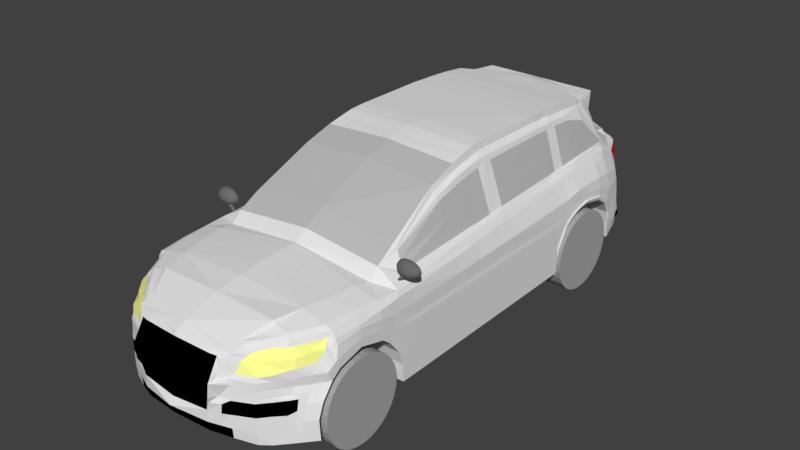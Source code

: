 # Source: Q7.blend  (saved by Blender 2.79.0; exported with 4.5.12 LTS)
import bpy
from mathutils import Matrix  # noqa: F401  (used for matrix-valued properties, if any)

bpy.ops.wm.read_factory_settings(use_empty=True)
scene = bpy.context.scene
scene.name = 'Scene'

# ---- collections
col_collection_1 = bpy.data.collections.new('Collection 1'); scene.collection.children.link(col_collection_1)
col_collection_2 = bpy.data.collections.new('Collection 2'); scene.collection.children.link(col_collection_2)

# ---- materials (node trees are filled in below, after node groups)
mat_autolack = bpy.data.materials.new('AutoLack')
mat_autolack.alpha_threshold = 0.0
mat_autolack.use_transparent_shadow = False
mat_autolack.roughness = 0.5
mat_q7_vorlicht = bpy.data.materials.new('Q7 VorLicht')
mat_q7_vorlicht.alpha_threshold = 0.0
mat_q7_vorlicht.use_transparent_shadow = False
mat_q7_vorlicht.diffuse_color = (1.0, 1.0, 0.3, 1.0)
mat_q7_vorlicht.roughness = 0.5
mat_nachlicht = bpy.data.materials.new('NachLicht')
mat_nachlicht.alpha_threshold = 0.0
mat_nachlicht.use_transparent_shadow = False
mat_nachlicht.diffuse_color = (1.0, 0.0, 0.0, 1.0)
mat_nachlicht.roughness = 0.5
mat_auspuff = bpy.data.materials.new('Auspuff')
mat_auspuff.alpha_threshold = 0.0
mat_auspuff.use_transparent_shadow = False
mat_auspuff.roughness = 0.5
mat_q7_glass = bpy.data.materials.new('Q7 Glass')
mat_q7_glass.alpha_threshold = 0.0
mat_q7_glass.use_transparent_shadow = False
mat_q7_glass.diffuse_color = (0.5174, 0.5174, 0.5174, 1.0)
mat_q7_glass.roughness = 0.5
mat_wheel = bpy.data.materials.new('Wheel')
mat_wheel.alpha_threshold = 0.0
mat_wheel.use_transparent_shadow = False
mat_wheel.diffuse_color = (0.4109, 0.4109, 0.4109, 1.0)
mat_wheel.roughness = 0.5
mat_spherematriel_spiegel = bpy.data.materials.new('Spherematriel.spiegel')
mat_spherematriel_spiegel.alpha_threshold = 0.0
mat_spherematriel_spiegel.use_transparent_shadow = False
mat_spherematriel_spiegel.diffuse_color = (1.0, 1.0, 1.0, 1.0)
mat_spherematriel_spiegel.roughness = 0.5
mat_spherematirel = bpy.data.materials.new('Spherematirel')
mat_spherematirel.alpha_threshold = 0.0
mat_spherematirel.use_transparent_shadow = False
mat_spherematirel.diffuse_color = (0.1523, 0.1523, 0.1523, 1.0)
mat_spherematirel.roughness = 0.5

# ---- material node trees
mat_auspuff.use_nodes = True; mat_auspuff.node_tree.nodes.clear()
_N = mat_auspuff.node_tree.nodes; _L = mat_auspuff.node_tree.links
n0 = _N.new('NodeUndefined'); n0.name = '输出'; n0.location = (300, 300)
n0.inputs[1].default_value = 1.0
n1 = _N.new('NodeUndefined'); n1.name = '材质'; n1.location = (44, 379)
n1.inputs[3].default_value = (0.0, 0.0, 0.0)
n2 = _N.new('ShaderNodeRGB'); n2.name = 'RGB'; n2.location = (-252, 426)
n2.outputs[0].default_value = (0.03968, 0.03968, 0.03968, 1.0)
n3 = _N.new('ShaderNodeFresnel'); n3.name = '菲涅尔'; n3.location = (-210, 170)
n3.inputs[0].default_value = 0.0
_L.new(n1.outputs[0], n0.inputs[0])
_L.new(n2.outputs[0], n1.inputs[0])
_L.new(n3.outputs[0], n1.inputs[2])
_L.new(n3.outputs[0], n1.inputs[1])

# ---- world
world_world = bpy.data.worlds.new('World'); scene.world = world_world
world_world.color = (0.05088, 0.05088, 0.05088)
world_world.use_sun_shadow = False
world_world.sun_shadow_jitter_overblur = 0.0
world_world.cycles.sampling_method = 'MANUAL'

# ---- meshes
me_cube = bpy.data.meshes.new('Cube')
me_cube.from_pydata([(0.8677, -0.7566, -0.5978), (1.283, -0.3555, -0.5794), (0.9317, -0.3716, 0.4505), (1.282, 0.8327, -0.5638), (0.9574, 0.8327, 0.6328), (1.282, 3.603, -0.5342), (1.25, 4.806, -0.5517), (1.202, 5.049, -0.01321), (0.8704, -0.7487, -0.01321), (1.277, -0.1752, -0.01321), (1.277, 0.6363, -0.01321), (1.282, 3.78, -0.01321), (1.282, 4.63, -0.01321), (1.277, 0.2305, 0.1494), (1.282, 4.205, 0.1436), (1.272, -0.3608, -0.3495), (0.8716, -0.7658, -0.2897), (1.282, 0.8219, -0.3495), (1.282, 3.616, -0.3495), (1.25, 4.793, -0.3495), (1.208, 5.049, -0.3495), (0.8704, -0.7651, -0.133), (1.277, -0.3054, -0.1839), (1.282, 0.7665, -0.1839), (1.282, 3.661, -0.1839), (1.211, 5.049, -0.1839), (1.25, 4.749, -0.1839), (0.8266, -0.07054, 0.5381), (1.277, -0.07054, 0.0688), (0.9356, 0.5316, 0.5432), (1.277, 0.5316, 0.0688), (1.282, 3.904, 0.06811), (1.282, 4.486, 0.08295), (1.282, 1.092, -0.5611), (1.105, 1.032, 0.5432), (1.282, 0.9904, -0.01321), (1.282, 1.006, -0.3495), (1.282, 0.9972, -0.1839), (1.282, 2.455, -0.5465), (1.282, 2.477, -0.01321), (1.282, 2.458, -0.3495), (1.282, 2.461, -0.1839), (1.282, 2.588, -0.545), (1.282, 2.628, -0.01321), (1.282, 2.593, -0.3495), (1.282, 2.6, -0.1839), (1.282, 2.73, -0.5435), (1.282, 2.789, -0.01321), (1.282, 2.736, -0.3495), (1.282, 2.749, -0.1839), (1.282, 3.842, 0.02745), (1.282, 4.009, 0.1147), (1.105, 2.47, 0.6089), (1.102, 2.588, 0.6174), (1.105, 2.691, 0.6222), (1.071, 3.778, 0.6452), (1.023, 5.033, 0.5432), (1.081, 3.603, 0.6393), (1.05, 4.806, 0.667), (1.063, 4.213, 0.66), (1.066, 3.904, 0.6486), (1.051, 4.506, 0.6628), (1.065, 3.992, 0.6516), (0.7283, 5.049, 1.175), (0.8432, 3.603, 1.32), (0.8371, 2.47, 1.316), (0.8425, 3.778, 1.311), (1.282, 1.773, -0.5538), (1.282, 1.704, -0.01321), (1.282, 1.771, -0.3495), (1.282, 1.749, -0.1839), (0.8665, 1.781, 1.13), (1.282, 2.114, -0.5501), (1.282, 2.09, -0.01321), (1.282, 2.114, -0.3495), (1.282, 2.105, -0.1839), (1.282, 2.284, -0.5483), (1.282, 2.283, -0.01321), (1.282, 2.286, -0.3495), (1.282, 2.283, -0.1839), (1.105, 2.3, 0.5978), (1.19, 5.054, -0.513), (0.9603, 5.428, -0.4743), (0.7399, 5.402, 0.5432), (0.9061, 5.527, -0.01321), (0.9428, 5.499, -0.3265), (0.919, 5.534, -0.1839), (0.8564, 4.205, 1.204), (0.8, 5.283, 0.6241), (0.5806, 5.414, 0.6265), (0.8565, 3.992, 1.216), (0.8475, 3.778, 1.225), (0.8521, 3.603, 1.232), (0.8473, 2.691, 1.237), (0.8515, 2.588, 1.234), (0.8163, 4.744, 1.15), (0.8572, 4.506, 1.177), (0.8313, 4.843, 1.024), (0.8552, 2.47, 1.218), (0.9742, 1.092, 0.7525), (0.8556, 3.904, 1.221), (0.8916, 1.781, 1.069), (0.8691, 2.125, 1.156), (0.8611, 2.297, 1.192), (0.9241, 3.992, 1.104), (0.9249, 3.603, 1.115), (0.9325, 2.588, 1.112), (0.9475, 4.506, 1.014), (0.9902, 1.092, 0.7107), (0.9274, 4.205, 1.095), (0.9263, 3.778, 1.11), (0.9285, 2.691, 1.115), (1.03, 4.806, 0.6957), (0.9312, 2.47, 1.097), (0.9244, 3.904, 1.107), (0.9553, 1.781, 0.9728), (0.9395, 2.125, 1.044), (0.934, 2.297, 1.074), (0.9093, 4.205, 1.15), (0.911, 3.778, 1.167), (0.9066, 2.691, 1.176), (1.006, 4.806, 0.7524), (0.8573, 5.279, 0.5432), (0.9122, 2.468, 1.169), (0.9079, 3.904, 1.164), (0.9355, 1.781, 1.026), (0.9211, 2.125, 1.118), (0.9167, 2.297, 1.148), (0.9068, 3.992, 1.16), (0.9097, 3.603, 1.173), (0.9118, 2.588, 1.173), (0.9262, 4.506, 1.06), (0.9825, 1.092, 0.7315), (0.7995, 5.141, 0.6467), (0.9142, 3.992, 1.132), (0.9174, 3.603, 1.144), (0.9221, 2.588, 1.142), (0.9369, 4.506, 1.04), (0.9863, 1.092, 0.7211), (0.9175, 4.205, 1.123), (0.9194, 3.778, 1.139), (0.918, 2.691, 1.146), (1.02, 4.806, 0.7265), (0.9221, 2.469, 1.133), (0.9152, 3.904, 1.136), (0.9457, 1.781, 0.9993), (0.9309, 2.125, 1.081), (0.9258, 2.297, 1.111), (0.7528, -0.3716, 0.5215), (0.972, -0.6668, -0.6033), (1.277, -0.359, -0.4644), (1.124, -0.486, -0.2461), (0.8465, 3.992, 1.3), (0.9419, 1.092, 0.7832), (0.8444, 4.506, 1.253), (0.8489, 4.205, 1.285), (0.84, 4.618, 1.187), (0.8448, 3.904, 1.306), (0.8325, 2.588, 1.325), (0.8311, 2.691, 1.329), (0.8522, 2.125, 1.24), (1.124, -0.3964, -0.01321), (0.5368, -0.7651, 0.3457), (0.972, -0.6177, -0.01321), (0.972, -0.664, -0.2809), (-5.157e-08, 5.049, -0.513), (0.0, -1.007, -0.494), (0.0, -0.8992, 0.3457), (0.0, -0.3482, -0.5754), (0.6074, -0.6668, 0.3896), (-5.157e-08, 0.8327, -0.5638), (0.0, 0.8327, 0.7311), (-5.157e-08, 3.603, -0.5342), (-5.157e-08, 4.806, -0.5517), (0.0, -1.0, 0.0556), (-4.092e-07, -0.1752, -0.01321), (-1.708e-07, 0.6363, -0.01321), (-5.157e-08, 3.78, -0.01321), (6.764e-08, 4.63, -0.01321), (-2.9e-07, 0.2305, 0.1494), (0.0, 4.205, 0.1436), (-2.9e-07, -0.3608, -0.3495), (3.406e-06, -1.0, -0.3101), (-5.157e-08, 0.8219, -0.3495), (-5.157e-08, 3.616, -0.3495), (-5.157e-08, 4.793, -0.3495), (-2.9e-07, -1.0, -0.1839), (-2.9e-07, -0.3054, -0.1839), (-5.157e-08, 0.7665, -0.1839), (-5.157e-08, 3.661, -0.1839), (-5.157e-08, 4.749, -0.1839), (-2.9e-07, -0.07054, 0.0688), (-2.9e-07, 0.5316, 0.0688), (-5.157e-08, 3.904, 0.06811), (0.0, 4.486, 0.08295), (-5.157e-08, 1.092, -0.5611), (-5.157e-08, 2.455, -0.5465), (-5.157e-08, 2.588, -0.545), (-5.157e-08, 2.73, -0.5435), (-5.157e-08, 3.842, 0.02745), (0.0, 4.009, 0.1147), (0.8453, 2.297, 1.279), (4.253e-07, 5.049, 1.175), (6.764e-08, 3.603, 1.32), (0.0, 4.845, 1.202), (1.868e-07, 4.205, 1.285), (1.868e-07, 3.904, 1.306), (1.868e-07, 4.506, 1.253), (0.0, 1.092, 0.8756), (0.0, 2.47, 1.342), (0.0, 2.588, 1.346), (0.0, 2.691, 1.349), (1.868e-07, 3.778, 1.311), (1.868e-07, 3.992, 1.3), (0.0, 1.773, -0.5538), (0.0, 1.781, 1.18), (-5.157e-08, 2.114, -0.5501), (0.0, 2.125, 1.289), (-5.157e-08, 2.284, -0.5483), (0.0, 2.297, 1.315), (0.9591, 0.7044, 0.5152), (0.8954, 0.2305, 0.5432), (-5.157e-08, 5.049, -0.513), (4.253e-07, 5.049, 1.175), (0.0, 5.429, -0.4824), (4.253e-07, 5.525, 0.5432), (3.06e-07, 5.651, -0.01321), (1.868e-07, 5.649, -0.3302), (1.868e-07, 5.685, -0.1849), (0.0, 5.39, 0.7198), (0.0, 5.471, 0.6265), (0.0, 4.99, 1.118), (0.0, 5.259, 0.8579), (-5.284e-07, -0.3716, 0.5432), (0.0, 0.6822, 0.6286), (0.0, -0.7666, 0.4136), (0.0, 0.2305, 0.6141), (0.0, -0.07054, 0.5921), (0.0, 0.5316, 0.6284), (0.0, -0.7651, -0.5947), (1.155, 5.049, 0.265), (0.8704, -0.7206, 0.1287), (1.179, -0.2521, 0.2076), (1.273, 0.7345, 0.266), (1.267, 3.691, 0.3289), (1.231, 4.718, 0.3269), (1.267, 0.2305, 0.3463), (1.26, 4.205, 0.375), (1.254, -0.07054, 0.3035), (1.277, 0.5316, 0.306), (1.272, 3.904, 0.3584), (1.25, 4.506, 0.3654), (1.276, 0.9911, 0.2709), (1.276, 2.473, 0.3037), (1.276, 2.608, 0.3079), (1.276, 2.74, 0.3103), (1.27, 3.81, 0.3363), (1.272, 4.0, 0.3741), (1.276, 1.742, 0.2873), (1.276, 2.108, 0.2955), (1.276, 2.29, 0.2996), (0.8822, 5.455, 0.2958), (1.194, -0.172, 0.2872), (-3.496e-07, -0.1229, 0.0278), (1.277, -0.1229, 0.0278), (0.0, -0.9496, 0.2006), (0.0, 5.5, 0.3032), (1.093, 5.049, 0.4041), (0.7015, -0.7533, 0.2451), (0.8746, 5.454, 0.3877), (0.0, -0.9244, 0.2732), (0.0, 5.552, 0.3723), (1.127, -0.3225, 0.2914), (1.26, 0.7836, 0.4217), (1.178, 3.633, 0.5217), (1.127, 4.762, 0.5175), (1.257, 0.2305, 0.3801), (1.167, 4.205, 0.5291), (1.232, -0.07054, 0.3717), (1.261, 0.5316, 0.3982), (1.177, 3.904, 0.5299), (1.158, 4.506, 0.5214), (1.255, 1.002, 0.425), (1.205, 2.471, 0.4886), (1.201, 2.598, 0.4935), (1.195, 2.716, 0.4986), (1.176, 3.794, 0.5275), (1.175, 3.996, 0.5291), (1.233, 1.761, 0.4611), (1.214, 2.116, 0.4734), (1.211, 2.294, 0.4825), (1.071, 5.049, 0.479), (0.7336, -0.7051, 0.2979), (0.8626, 5.427, 0.481), (0.0, -0.9118, 0.3129), (4.104e-07, 5.542, 0.4737), (1.038, -0.3471, 0.3593), (1.227, 0.8082, 0.4754), (1.154, 3.625, 0.5613), (1.098, 4.784, 0.582), (1.146, 0.2305, 0.484), (1.125, 4.205, 0.5924), (1.109, -0.07054, 0.4694), (1.198, 0.5316, 0.4796), (1.15, 3.904, 0.576), (1.11, 4.506, 0.5884), (1.228, 1.011, 0.4737), (1.178, 2.47, 0.5311), (1.173, 2.593, 0.5385), (1.168, 2.703, 0.5427), (1.152, 3.786, 0.5711), (1.143, 3.994, 0.5822), (1.195, 1.767, 0.5024), (1.187, 2.121, 0.5167), (1.184, 2.296, 0.5239), (1.27, -0.2243, 0.09722), (1.278, 0.6854, 0.1264), (1.276, 3.735, 0.1499), (1.263, 4.674, 0.1568), (1.277, 0.2305, 0.2479), (1.276, 4.205, 0.276), (1.275, -0.07054, 0.1861), (1.277, 0.5316, 0.1874), (1.276, 3.904, 0.2132), (1.276, 4.506, 0.2168), (1.276, 0.9908, 0.1259), (1.276, 2.475, 0.1423), (1.276, 2.618, 0.1444), (1.276, 2.765, 0.1456), (1.276, 3.826, 0.1819), (1.276, 4.005, 0.2353), (1.276, 1.723, 0.1341), (1.276, 2.099, 0.1382), (1.276, 2.287, 0.1403), (1.187, 5.049, 0.1259), (0.8704, -0.7453, 0.07651), (0.9004, 5.461, 0.1259), (0.0, -0.9748, 0.1281), (0.0, 5.548, 0.1259), (1.065, 3.948, 0.6501), (0.8561, 3.948, 1.219), (0.9242, 3.948, 1.106), (0.9068, 3.948, 1.162), (0.9152, 3.948, 1.134), (0.8454, 3.946, 1.303), (1.868e-07, 3.948, 1.303), (1.272, 3.979, 0.3662), (1.176, 3.963, 0.5302), (1.146, 3.948, 0.5791), (1.276, 3.988, 0.2243), (1.044, 5.049, 0.513), (0.8538, 5.389, 0.513), (0.0, 5.532, 0.513), (1.141, 0.8221, 0.5304), (1.107, 3.613, 0.6039), (1.062, 4.797, 0.6301), (1.092, 4.209, 0.6412), (1.103, 3.904, 0.6171), (1.076, 4.506, 0.6305), (1.183, 1.023, 0.513), (1.146, 2.47, 0.5751), (1.141, 2.59, 0.5832), (1.136, 2.696, 0.5877), (1.107, 3.782, 0.6117), (1.101, 3.992, 0.6215), (1.157, 2.123, 0.5596), (1.153, 2.297, 0.5674), (1.103, 3.945, 0.6193), (1.106, 2.124, 0.597), (1.108, 1.773, 0.5818), (1.17, 1.77, 0.5421), (0.0, 4.845, 1.232), (0.4083, 4.831, 1.222), (1.868e-07, 4.506, 1.253), (0.4164, 4.506, 1.253), (0.8141, 4.943, 0.8985), (0.0, 5.125, 0.9881), (0.4595, 5.646, -0.1839), (0.453, 5.598, -0.01321), (1.074, -0.5684, -0.5945), (1.074, -0.4702, -0.01321), (1.074, -0.5629, -0.2797), (1.074, -0.5352, -0.1277), (0.7239, -0.627, 0.3918), (1.048, -0.5193, 0.1725), (0.9863, -0.5438, 0.2623), (0.8576, -0.5561, 0.3527), (1.07, -0.4947, 0.08686), (0.8703, -0.7651, -0.4821), (0.0, -1.052, -0.385), (1.074, -0.5657, -0.4691), (0.6543, -0.5684, 0.4336), (1.127, -0.3964, 0.189), (1.078, -0.4332, 0.2778), (0.9857, -0.4434, 0.3597), (1.17, -0.3595, 0.09204), (1.173, -0.47, -0.5867), (1.175, -0.3227, -0.01321), (1.175, -0.4618, -0.3495), (1.175, -0.4203, -0.1839), (0.8229, -0.5062, 0.4243), (1.175, -0.4659, -0.4627), (0.972, -0.6502, -0.1325), (0.787, -0.3716, 0.486), (0.6613, -0.6881, 0.3719), (1.157, -0.3349, 0.1946), (1.113, -0.3779, 0.2826), (1.019, -0.3865, 0.3628), (1.22, -0.2919, 0.09463), (0.9677, -0.6422, 0.1494), (0.8497, -0.6545, 0.2497), (0.7603, -0.6606, 0.3231), (0.9704, -0.6299, 0.08168), (1.226, -0.4161, -0.4594), (0.972, -0.6654, -0.4756), (0.7012, -0.47, 0.4776), (1.227, -0.4164, -0.5816), (1.226, -0.249, -0.01321), (1.226, -0.4113, -0.3495), (1.226, -0.3628, -0.1839), (0.8881, -0.4293, 0.4374), (0.7372, -0.5192, 0.429), (0.7639, -0.4454, 0.4575), (0.304, -0.8322, 0.3457), (0.4352, -0.9252, 0.05632), (0.4757, -0.9678, -0.1839), (0.4352, -0.9678, -0.2849), (0.4352, -0.9497, -0.5293), (0.4352, -0.8839, 0.1834), (0.4352, -0.8737, 0.2646), (0.4352, -0.9062, 0.1023), (0.4352, -0.8825, 0.2947), (0.4352, -0.9694, -0.4181), (0.5003, -0.9995, -0.1051), (0.0, -1.0, -0.1045), (0.0, -0.8861, -0.5543), (0.6528, -0.8641, -0.2985), (0.6528, -0.8633, -0.1408), (0.6528, -0.8574, -0.5635), (0.6528, -0.8673, -0.4501), (0.0, -0.8329, 0.3797), (0.6528, -0.8491, 0.02535), (0.456, -0.7986, 0.3457), (0.6734, -0.8023, 0.1289), (0.6106, -0.8294, 0.2602), (0.6528, -0.8407, 0.08941), (0.6011, -0.8238, 0.303), (0.6528, -0.8605, -0.1207), (1.124, -0.4659, -0.1254), (0.7841, -0.5655, 0.4112), (1.095, -0.4578, 0.1826), (1.03, -0.4885, 0.2691), (0.902, -0.5038, 0.3576), (1.12, -0.4271, 0.08945), (1.124, -0.5158, -0.4659), (0.711, -0.615, 0.4036), (1.124, -0.5192, -0.5902), (0.0, -0.9466, -0.5242), (0.584, -0.9123, -0.1839), (0.544, -0.9036, -0.5464), (0.544, -0.9183, -0.4341), (0.574, -0.9137, -0.292), (0.544, -0.9064, -0.1173), (0.8704, -0.7583, -0.09977), (1.277, -0.2268, -0.08079), (0.0, -0.2268, -0.08079), (1.074, -0.4959, -0.08514), (1.175, -0.3613, -0.08079), (1.226, -0.2941, -0.08079), (0.972, -0.6317, -0.08831), (1.124, -0.4536, -0.08603), (1.131, -0.1965, 0.3085), (1.113, -0.2088, 0.3621), (1.273, -0.1474, 0.1417), (0.0, -0.9055, 0.3275), (1.203, -0.1213, 0.2953), (1.277, -0.09672, 0.0483), (1.159, -0.1048, 0.3663), (0.6642, -0.7674, 0.328), (1.013, -0.3594, 0.4025), (-3.198e-07, -0.09671, 0.0483), (1.12, -0.1397, 0.4208), (1.274, -0.109, 0.1639), (0.8437, -0.5622, 0.3676), (0.9203, -0.4608, 0.3897), (0.7439, -0.6637, 0.3454), (0.9924, -0.4101, 0.3954), (0.3696, -0.8573, 0.3254), (0.5544, -0.8112, 0.3243), (0.8723, -0.5115, 0.3787), (1.191, -0.07054, 0.4337), (1.202, 0.2305, 0.4609), (0.0, -0.5566, -0.585), (0.0, -0.6609, -0.5899), (0.0, -0.4524, -0.5802), (0.0, -0.5045, -0.5826), (0.0, -0.4003, -0.5778), (0.4866, 5.538, -0.3195), (0.5342, 5.429, -0.4747), (0.8529, 4.625, 1.164), (0.7749, 4.833, 1.181), (1.068, 5.291, -0.1839), (1.132, 5.161, -0.495), (0.9487, 5.219, 0.513), (1.022, 5.252, 0.2876), (0.9969, 5.272, 0.3882), (1.049, 5.255, 0.1259), (0.9779, 5.258, 0.481), (1.054, 5.288, -0.01321), (1.095, 5.274, -0.3495), (0.9934, 5.413, -0.1839), (1.099, 5.334, -0.4802), (0.9801, 5.407, -0.01321), (0.9013, 5.304, 0.513), (0.9556, 5.354, 0.2906), (0.9305, 5.384, 0.3882), (0.9745, 5.358, 0.1259), (0.921, 5.369, 0.481), (1.034, 5.386, -0.3495), (1.037, 5.06, 0.513), (1.056, 5.192, 0.2973), (1.069, 5.122, 0.3961), (1.123, 5.152, 0.1259), (1.064, 5.076, 0.4642), (1.156, 5.161, -0.3495), (1.142, 5.17, -0.1839), (1.16, 5.144, -0.5089), (1.128, 5.168, -0.01321), (1.242, 4.839, -0.01321), (1.233, 4.921, -0.3495), (1.233, 4.899, -0.1839), (1.036, 4.92, 0.6051), (-5.157e-08, 4.928, -0.5324), (1.196, 4.884, 0.2959), (1.11, 4.906, 0.4608), (1.085, 4.917, 0.5278), (1.235, 4.861, 0.1414), (1.053, 4.923, 0.5716), (1.22, 4.928, -0.5324), (1.018, 2.47, 0.853), (1.017, 2.588, 0.8645), (0.9986, 3.778, 0.8775), (0.9945, 3.992, 0.8779), (1.003, 3.603, 0.8769), (1.017, 2.691, 0.8687), (0.9991, 4.506, 0.8384), (0.9954, 4.209, 0.8777), (1.04, 4.806, 0.6814), (0.9952, 3.904, 0.8779), (1.175, 4.966, 0.2805), (1.102, 4.977, 0.4325), (1.078, 4.983, 0.5007), (1.216, 4.955, 0.1336), (0.9946, 3.948, 0.8779), (1.048, 4.986, 0.5423), (1.047, 1.062, 0.627), (1.023, 2.125, 0.8206), (1.032, 1.777, 0.7773), (1.019, 2.299, 0.8361), (1.222, 4.944, -0.01321), (1.225, 4.985, -0.3495), (1.225, 4.974, -0.1839), (1.03, 4.976, 0.5742), (-5.157e-08, 4.988, -0.5227), (1.205, 4.988, -0.5227), (1.262, 4.735, -0.01321), (1.242, 4.857, -0.3495), (1.242, 4.824, -0.1839), (1.027, 4.92, 0.6195), (1.043, 4.863, 0.6361), (-5.157e-08, 4.867, -0.542), (1.235, 4.867, -0.542), (1.216, 4.801, 0.3114), (1.119, 4.834, 0.4892), (1.091, 4.851, 0.5549), (1.253, 4.768, 0.1491), (1.058, 4.86, 0.6009), (1.035, 4.891, 0.6278), (1.032, 4.92, 0.6111), (1.206, 5.049, -0.07846), (1.27, 4.675, -0.07846), (0.911, 5.53, -0.07846), (2.207e-08, 4.675, -0.07846), (2.605e-07, 5.657, -0.07846), (0.4555, 5.6, -0.08135), (1.059, 5.289, -0.09448), (0.9852, 5.409, -0.08747), (1.134, 5.169, -0.07846), (1.239, 4.862, -0.07846), (1.223, 4.955, -0.07846), (1.254, 4.769, -0.07846), (1.26, 4.712, -0.1312), (-1.475e-08, 4.712, -0.1312), (1.064, 5.29, -0.1532), (0.9893, 5.411, -0.1502), (1.138, 5.17, -0.1312), (1.209, 5.049, -0.1312), (0.915, 5.532, -0.1472), (2.237e-07, 5.663, -0.1312), (0.4575, 5.609, -0.1312), (1.236, 4.881, -0.1312), (1.224, 4.965, -0.1312), (1.248, 4.796, -0.1312), (0.37, 5.463, 0.5432), (0.2903, 5.442, 0.6265), (0.4446, 5.478, 0.2972), (0.4416, 5.509, 0.362), (0.4422, 5.499, 0.4737), (0.4502, 5.504, 0.1259), (0.4269, 5.461, 0.513), (0.6403, 5.425, 0.513), (0.555, 5.433, 0.5432), (0.4354, 5.428, 0.6265), (0.6632, 5.473, 0.4737), (0.6625, 5.485, 0.3719), (0.6669, 5.466, 0.2965), (0.6753, 5.483, 0.1259), (0.5362, 5.497, 0.364), (0.5903, 5.486, 0.4737), (0.6528, -0.8491, 0.02535), (0.38, -0.8154, 0.3457), (0.5473, -0.8962, 0.1561), (0.5525, -0.8685, 0.2624), (0.534, -0.9318, 0.06833), (0.5181, -0.8611, 0.2874), (0.0, -0.866, 0.3627), (0.5229, -1.0, 0.05572), (0.462, -0.8343, 0.3249), (1.112, 5.205, -0.4739), (1.066, 5.36, -0.4299), (1.004, 5.443, -0.3495), (1.274, -0.1949, 0.03096), (1.277, 0.656, 0.04262), (1.294, 3.77, 0.01891), (1.277, 0.2305, 0.1888), (1.276, -0.07054, 0.1157), (1.277, 0.5316, 0.1162), (1.296, 3.904, 0.1094), (1.282, 0.9905, 0.04243), (1.282, 2.476, 0.04899), (1.282, 2.624, 0.04984), (1.282, 2.78, 0.05032), (1.296, 3.835, 0.0725), (1.282, 1.711, 0.04571), (1.282, 2.094, 0.04735), (1.282, 2.285, 0.04817), (1.275, -0.1327, 0.07335), (0.8704, -0.7473, 0.02267), (1.296, 4.001, 0.1446), (1.072, -0.48, 0.02682), (1.173, -0.3374, 0.02889), (1.224, -0.2662, 0.02992), (0.9713, -0.6226, 0.02475), (0.6528, -0.8457, 0.05097), (1.123, -0.4087, 0.02785), (1.276, -0.1016, 0.09454), (0.5273, -0.9728, 0.06076), (1.292, 4.646, 0.02171), (1.296, 4.205, 0.1806), (1.296, 4.494, 0.1205), (1.296, 4.007, 0.1473), (1.274, -0.1387, 0.101), (1.196, 5.049, 0.04318), (0.8704, -0.7465, 0.0445), (0.9038, 5.5, 0.04318), (1.282, 3.996, 0.1658), (1.072, -0.486, 0.05116), (1.172, -0.3464, 0.05449), (1.222, -0.2766, 0.05616), (0.9709, -0.6256, 0.04783), (0.6528, -0.8437, 0.06656), (1.122, -0.4162, 0.05283), (1.275, -0.1046, 0.1227), (1.052, 5.274, 0.04318), (0.9778, 5.387, 0.04318), (1.126, 5.162, 0.04318), (1.239, 4.848, 0.04946), (1.22, 4.949, 0.04632), (1.259, 4.748, 0.0526), (0.53, -0.9562, 0.06383), (1.273, -0.2068, 0.05782), (1.278, 0.6679, 0.07658), (1.282, 3.79, 0.07252), (1.277, 0.2305, 0.2128), (1.276, -0.07054, 0.1443), (1.277, 0.5316, 0.1451), (1.282, 3.904, 0.1339), (1.282, 0.9906, 0.07627), (1.282, 2.475, 0.08682), (1.282, 2.622, 0.08819), (1.282, 2.774, 0.08897), (1.282, 3.832, 0.09758), (1.282, 1.716, 0.08155), (1.282, 2.096, 0.08418), (1.282, 2.286, 0.0855), (1.296, 4.402, 0.1477), (1.296, 4.054, 0.163), (1.296, 3.627, -0.2006), (1.296, 3.73, -0.02993), (1.286, 4.682, -0.02993), (1.276, 4.722, -0.09517), (1.267, 4.754, -0.1479), (1.259, 4.786, -0.2006), (1.279, 4.006, 0.1685), (1.279, 4.205, 0.1967), (1.279, 4.498, 0.1338), (1.271, 4.653, 0.03848), (1.269, 4.673, 0.01626), (1.267, 4.709, -0.04409), (1.258, 4.745, -0.1093), (1.251, 4.775, -0.1587), (1.244, 4.805, -0.2148), (1.279, 4.05, 0.1835), (1.279, 4.406, 0.1658), (1.282, 3.746, 0.03698), (1.282, 3.714, -0.01321), (1.282, 3.61, -0.1839), (0.5205, -0.9306, 0.1716), (0.5217, -0.9654, 0.1137), (0.5193, -0.8959, 0.2295), (-2.579e-08, 1.001, 0.425), (-1.289e-08, 1.092, 0.7117), (-1.934e-08, 1.032, 0.5432), (-2.256e-08, 1.011, 0.4737), (-3.868e-08, 1.005, -0.3489), (-2.579e-08, 5.177, -0.5097), (-3.868e-08, 5.144, -0.5089), (-1.289e-08, 5.334, -0.4804)], [(204, 207), (223, 202), (165, 222), (63, 202), (231, 202), (428, 265), (430, 337), (204, 371), (174, 424), (621, 428), (622, 429), (623, 430), (430, 428), (428, 429), (424, 433), (424, 430), (481, 490), (490, 491), (303, 491), (220, 303), (165, 563), (424, 626), (720, 723), (724, 720), (195, 724)], [(27, 221, 236, 237), (2, 302, 27), (359, 34, 4, 353), (37, 35, 10, 23), (469, 163, 8, 463), (414, 164, 16, 388), (33, 36, 17, 3), (36, 37, 23, 17), (220, 29, 303, 297), (69, 70, 37, 36), (67, 69, 36, 33), (70, 68, 35, 37), (210, 209, 65, 158), (45, 43, 39, 41), (42, 44, 40, 38), (44, 45, 41, 40), (48, 49, 45, 44), (46, 48, 44, 42), (49, 47, 43, 45), (54, 53, 361, 362), (714, 715, 698, 633), (5, 18, 48, 46), (697, 698, 715, 716), (53, 52, 360, 361), (217, 160, 201, 219), (219, 201, 65, 209), (556, 368, 80, 558), (103, 98, 65, 201), (80, 368, 365, 366), (94, 158, 65, 98), (52, 80, 366, 360), (64, 159, 93, 92), (92, 91, 66, 64), (206, 212, 66, 157), (206, 157, 344, 345), (94, 93, 159, 158), (160, 102, 103, 201), (64, 66, 212, 203), (153, 4, 99), (211, 159, 64, 203), (71, 153, 99, 101), (75, 73, 68, 70), (72, 74, 69, 67), (74, 75, 70, 69), (78, 79, 75, 74), (76, 78, 74, 72), (79, 77, 73, 75), (71, 101, 102, 160), (479, 481, 302, 2), (41, 39, 77, 79), (38, 40, 78, 76), (40, 41, 79, 78), (208, 153, 71, 215), (674, 512, 84, 664), (594, 510, 86, 597), (630, 518, 629), (510, 518, 630, 85, 86), (126, 127, 103, 102), (125, 126, 102, 101), (132, 125, 101, 99), (342, 128, 90, 340), (123, 130, 94, 98), (4, 132, 99), (119, 124, 100, 91), (118, 131, 96, 87), (127, 123, 98, 103), (120, 129, 92, 93), (122, 133, 121, 56), (131, 121, 95, 499, 96), (130, 120, 93, 94), (129, 119, 91, 92), (128, 118, 87, 90), (542, 546, 109, 104), (543, 541, 110, 105), (540, 544, 111, 106), (545, 547, 112, 107), (531, 578, 577, 569), (544, 543, 105, 111), (558, 539, 113, 117), (546, 545, 107, 109), (541, 548, 114, 110), (539, 540, 106, 113), (553, 542, 104, 341), (134, 139, 118, 128), (135, 140, 119, 129), (136, 141, 120, 130), (137, 142, 121, 131), (112, 568, 56, 142), (141, 135, 129, 120), (147, 143, 123, 127), (139, 137, 131, 118), (140, 144, 124, 119), (4, 138, 132), (143, 136, 130, 123), (343, 134, 128, 342), (138, 145, 125, 132), (145, 146, 126, 125), (146, 147, 127, 126), (116, 117, 147, 146), (115, 116, 146, 145), (108, 115, 145, 138), (341, 104, 134, 343), (113, 106, 136, 143), (4, 108, 138), (110, 114, 144, 140), (109, 107, 137, 139), (117, 113, 143, 147), (111, 105, 135, 141), (95, 121, 133, 375, 97), (107, 112, 142, 137), (106, 111, 141, 136), (105, 110, 140, 135), (104, 109, 139, 134), (148, 403, 27), (142, 56, 121), (344, 157, 100, 340), (2, 403, 422, 420), (233, 148, 27, 237), (160, 217, 215, 71), (486, 479, 2, 420), (210, 158, 159, 211), (627, 487, 431, 624), (152, 90, 87, 155), (133, 88, 229, 232), (155, 87, 96, 154), (96, 499, 156, 154), (4, 153, 208, 171), (420, 422, 421, 400), (67, 214, 216, 72), (4, 171, 234, 220), (26, 190, 185, 19), (42, 197, 198, 46), (457, 459, 427, 166), (444, 622, 621, 443), (464, 465, 175, 9), (76, 218, 196, 38), (10, 176, 188, 23), (1, 168, 181, 15, 150), (3, 170, 195, 33), (17, 183, 170, 3), (46, 198, 172, 5), (5, 172, 184, 18), (222, 726, 526, 81), (24, 189, 177, 11), (19, 185, 173, 6), (591, 592, 190, 26), (72, 216, 218, 76), (28, 191, 179, 13), (154, 207, 205, 155), (50, 199, 193, 31), (30, 192, 176, 10), (11, 177, 199, 50), (51, 200, 180, 14), (476, 480, 191, 28), (13, 179, 192, 30), (32, 194, 178, 12), (155, 205, 213, 152), (33, 195, 214, 67), (14, 180, 194, 32), (15, 181, 187, 22), (432, 389, 166, 427), (23, 188, 183, 17), (18, 184, 189, 24), (38, 196, 197, 42), (604, 603, 225, 230), (336, 664, 84, 378, 226, 338, 608, 616), (455, 169, 162, 404), (162, 169, 391, 415, 148, 233, 235), (606, 605, 266, 271), (653, 656, 626, 441), (278, 477, 475, 248), (481, 472, 477), (326, 253, 260, 333), (333, 260, 259, 332), (332, 259, 258, 331), (320, 247, 257, 330), (323, 250, 256, 329), (317, 244, 255, 328), (328, 255, 254, 327), (327, 254, 253, 326), (331, 258, 252, 325), (318, 245, 251, 324), (349, 346, 250, 323), (316, 243, 249, 322), (319, 246, 248, 321), (324, 251, 247, 320), (322, 249, 246, 319), (575, 572, 245, 318), (329, 256, 244, 317), (325, 252, 243, 316), (473, 262, 242, 315), (412, 409, 241, 335), (672, 482, 473, 661), (9, 175, 263, 264), (607, 606, 271, 295), (253, 283, 290, 260), (260, 290, 289, 259), (259, 289, 288, 258), (247, 277, 287, 257), (250, 280, 286, 256), (244, 274, 285, 255), (255, 285, 284, 254), (254, 284, 283, 253), (258, 288, 282, 252), (245, 275, 281, 251), (346, 347, 280, 250), (243, 273, 279, 249), (246, 276, 278, 248), (251, 281, 277, 247), (249, 279, 276, 246), (572, 573, 275, 245), (256, 286, 274, 244), (252, 282, 273, 243), (609, 607, 295, 352), (487, 474, 294, 431), (625, 167, 423, 620), (283, 307, 314, 290), (290, 314, 313, 289), (289, 313, 312, 288), (277, 301, 311, 287), (280, 304, 310, 286), (274, 298, 309, 285), (285, 309, 308, 284), (284, 308, 307, 283), (288, 312, 306, 282), (275, 299, 305, 281), (347, 348, 304, 280), (273, 297, 303, 279), (276, 491, 300, 302, 490, 278), (281, 305, 301, 277), (279, 303, 300, 491, 276), (573, 574, 299, 275), (286, 310, 298, 274), (282, 306, 297, 273), (669, 412, 335, 663), (661, 473, 315, 680), (687, 325, 316, 681), (691, 329, 317, 682), (685, 322, 319, 683), (703, 665, 648, 660), (683, 319, 321, 684), (681, 316, 322, 685), (665, 349, 323, 686), (320, 330, 703, 712, 704), (692, 331, 325, 687), (689, 327, 326, 688), (690, 328, 327, 689), (682, 317, 328, 690), (686, 323, 329, 691), (330, 349, 665, 703), (693, 332, 331, 692), (694, 333, 332, 693), (688, 326, 333, 694), (605, 608, 338, 266), (442, 620, 627, 488), (514, 516, 336, 261), (287, 311, 348, 347), (257, 287, 347, 346), (330, 257, 346, 349), (193, 200, 51, 31), (152, 213, 345, 344), (152, 344, 340, 90), (157, 66, 91, 100), (114, 341, 343, 144), (144, 343, 342, 124), (548, 553, 341, 114), (124, 342, 340, 100), (221, 27, 302, 300), (29, 221, 300, 303), (29, 220, 234, 238), (221, 29, 238, 236), (220, 353, 4), (311, 364, 367, 348), (56, 350, 519, 503, 513, 351, 83, 122), (603, 609, 352, 225), (307, 360, 366, 314), (314, 366, 365, 313), (301, 356, 364, 311), (304, 357, 363, 310), (298, 354, 362, 309), (309, 362, 361, 308), (308, 361, 360, 307), (299, 355, 358, 305), (348, 367, 357, 304), (305, 358, 356, 301), (574, 576, 355, 299), (310, 363, 354, 298), (306, 359, 353, 297), (353, 220, 297), (108, 4, 555), (557, 555, 34, 369), (359, 370, 369, 34), (306, 312, 370, 359), (313, 365, 370, 312), (370, 365, 368, 369), (557, 369, 368, 556), (154, 374, 373, 207), (371, 373, 374, 372), (372, 374, 154, 156), (57, 54, 362, 354), (89, 88, 122), (122, 88, 133), (89, 122, 83), (97, 231, 223, 63), (156, 500, 63, 223, 371, 372), (133, 232, 376, 375), (95, 97, 375, 376, 231, 204), (58, 61, 358, 355), (569, 58, 355, 576), (61, 59, 356, 358), (59, 62, 364, 356), (62, 339, 367, 364), (339, 60, 357, 367), (60, 55, 363, 357), (55, 57, 354, 363), (560, 564, 81, 20), (403, 148, 415, 422), (671, 453, 387, 666), (453, 450, 384, 387), (485, 483, 383, 404), (454, 151, 381, 390), (470, 161, 380, 466), (426, 182, 389, 432), (149, 414, 388, 0), (416, 413, 401, 396), (468, 417, 397, 467), (413, 418, 398, 401), (418, 419, 399, 398), (408, 405, 392, 395), (668, 408, 395, 667), (422, 415, 391, 421), (489, 484, 400, 449), (454, 456, 396, 401), (680, 315, 408, 668), (315, 242, 405, 408), (15, 22, 419, 418), (150, 15, 418, 413), (464, 9, 417, 468), (1, 150, 413, 416), (390, 414, 149, 379), (478, 485, 404, 162), (666, 387, 412, 669), (387, 384, 409, 412), (449, 455, 404, 383), (484, 486, 420, 400), (390, 381, 164, 414), (466, 380, 163, 469), (461, 426, 432, 460), (460, 432, 427, 459), (458, 425, 426, 461), (388, 439, 438, 0), (16, 436, 439, 388), (239, 0, 438, 435), (647, 653, 441, 8), (292, 446, 444, 268), (241, 443, 445, 335), (235, 440, 442, 162), (478, 488, 446, 292), (400, 421, 455, 449), (390, 379, 456, 454), (483, 489, 449, 383), (467, 397, 161, 470), (401, 398, 151, 454), (398, 399, 448, 151), (395, 392, 450, 453), (443, 268, 444), (667, 395, 453, 671), (421, 391, 169, 455), (439, 460, 459, 438), (436, 461, 460, 439), (435, 438, 459, 457), (399, 467, 470, 448), (382, 466, 469, 402), (22, 464, 468, 419), (419, 468, 467, 399), (448, 470, 466, 382), (22, 187, 465, 464), (402, 469, 463, 21), (433, 434, 186, 425), (447, 462, 458, 437), (446, 624, 622, 444), (447, 463, 8, 441, 619), (386, 452, 489, 483), (162, 442, 488, 478), (394, 407, 486, 484), (292, 411, 485, 478), (452, 394, 484, 489), (411, 386, 483, 485), (423, 167, 474, 487), (262, 475, 477), (684, 321, 482, 672), (278, 490, 302, 481, 477), (473, 482, 475, 262), (264, 263, 480, 476), (620, 423, 487, 627), (407, 296, 479, 486), (296, 472, 481, 479), (482, 321, 248, 475), (0, 239, 493, 149), (149, 493, 492, 379), (168, 1, 416, 496), (496, 416, 396, 494), (494, 396, 456, 495), (495, 456, 379, 492), (156, 499, 95), (156, 95, 500), (500, 95, 63), (63, 95, 97), (520, 522, 506, 504), (525, 524, 509, 501), (524, 526, 502, 628, 509), (525, 501, 593, 595), (675, 527, 508, 673), (504, 506, 516, 514), (614, 615, 605, 606, 617), (607, 609, 610, 618), (607, 618, 617, 606), (501, 509, 518, 510), (518, 509, 628, 629), (593, 501, 510, 594), (673, 508, 512, 674), (662, 7, 527, 675), (596, 25, 525, 595), (20, 81, 526, 524), (25, 20, 524, 525), (267, 240, 520, 521), (291, 267, 521, 523), (350, 291, 523, 519), (240, 334, 522, 520), (566, 571, 538, 529), (562, 531, 537, 554), (551, 554, 537, 535), (677, 552, 536, 676), (550, 551, 535, 534), (549, 550, 534, 533), (552, 549, 533, 536), (571, 570, 532, 538), (560, 561, 530, 529), (589, 559, 528, 588), (579, 7, 559, 589), (20, 25, 561, 560), (334, 240, 549, 552), (240, 267, 550, 549), (267, 291, 551, 550), (662, 334, 552, 677), (291, 350, 554, 551), (56, 562, 554, 350), (529, 538, 564, 560), (115, 557, 556, 116), (115, 108, 555, 557), (60, 339, 553, 548), (538, 532, 563, 564), (339, 62, 542, 553), (52, 53, 540, 539), (55, 60, 548, 541), (59, 61, 545, 546), (80, 52, 539, 558), (54, 57, 543, 544), (562, 578, 531), (61, 58, 547, 545), (53, 54, 544, 540), (57, 55, 541, 543), (62, 59, 546, 542), (116, 556, 558, 117), (58, 569, 577, 547), (6, 173, 570, 571), (19, 6, 571, 566), (531, 569, 576, 537), (535, 537, 576, 574), (676, 536, 575, 678), (534, 535, 574, 573), (533, 534, 573, 572), (536, 533, 572, 575), (547, 577, 568, 112), (529, 530, 567, 566), (588, 528, 565, 590), (577, 578, 568), (578, 562, 568), (562, 56, 568), (597, 86, 377, 599), (377, 86, 85, 497), (227, 228, 377, 497), (583, 226, 378, 584), (598, 583, 584, 599), (84, 581, 584, 378), (600, 588, 590, 602), (596, 579, 589, 601), (601, 589, 588, 600), (7, 579, 587, 527), (508, 585, 586, 512), (527, 587, 585, 508), (12, 178, 582, 580), (512, 586, 581, 84), (561, 601, 600, 530), (25, 596, 601, 561), (530, 600, 602, 567), (228, 598, 599, 377), (579, 596, 595, 587), (587, 595, 585), (580, 582, 592, 591), (611, 610, 609, 603), (615, 616, 608, 605), (261, 336, 616, 615), (83, 351, 610, 611), (89, 83, 611, 612), (612, 611, 603, 604), (618, 610, 613), (293, 613, 610, 351), (293, 351, 513, 517), (517, 513, 503, 507), (507, 503, 519, 523), (615, 614, 261), (88, 89, 612, 604, 230, 229), (4, 34, 555), (437, 21, 463, 447), (441, 447, 619), (443, 621, 623, 445), (440, 625, 620, 442), (488, 627, 624, 446), (433, 462, 447, 619, 626), (425, 458, 462, 433), (2, 27, 403), (28, 635, 655, 476), (397, 650, 654, 161), (663, 670, 653, 647), (380, 649, 652, 163), (9, 631, 651, 417), (417, 651, 650, 397), (161, 654, 649, 380), (39, 639, 645, 77), (77, 645, 644, 73), (73, 644, 643, 68), (31, 637, 642, 50), (633, 682, 714), (47, 641, 640, 43), (43, 640, 639, 39), (68, 643, 638, 35), (51, 648, 637, 31), (10, 632, 636, 30), (13, 634, 635, 28), (30, 636, 634, 13), (50, 642, 633, 11), (35, 638, 632, 10), (264, 646, 631, 9), (163, 652, 647, 8), (476, 655, 646, 264), (670, 679, 656, 653), (445, 623, 679, 670), (335, 445, 670, 663), (528, 676, 678, 565), (7, 662, 677, 559), (559, 677, 676, 528), (334, 662, 675, 522), (506, 673, 674, 516), (522, 675, 673, 506), (635, 684, 672, 655), (650, 667, 671, 654), (649, 666, 669, 652), (631, 680, 668, 651), (651, 668, 667, 650), (654, 671, 666, 649), (660, 648, 51), (639, 688, 694, 645), (645, 694, 693, 644), (644, 693, 692, 643), (14, 658, 696, 660, 51), (637, 686, 691, 642), (641, 714, 682, 690), (641, 690, 689, 640), (640, 689, 688, 639), (643, 692, 687, 638), (12, 657, 659, 32), (648, 665, 686, 637), (632, 681, 685, 636), (634, 683, 684, 635), (32, 659, 695, 658, 14), (636, 685, 683, 634), (12, 699, 657), (642, 691, 682, 633), (638, 687, 681, 632), (646, 661, 680, 631), (652, 669, 663, 647), (655, 672, 661, 646), (516, 674, 664, 336), (24, 11, 698, 697), (11, 633, 698), (18, 24, 697), (26, 19, 702), (26, 702, 701, 591), (591, 701, 700, 580), (699, 12, 580, 700), (658, 704, 712, 703, 660, 696), (324, 320, 704, 713, 705), (704, 658, 695, 659, 705, 713), (318, 324, 705, 706), (575, 318, 706, 707, 678), (657, 706, 705, 659), (657, 707, 706), (708, 707, 657, 699), (708, 699, 700, 709), (701, 710, 709, 700), (711, 710, 701, 702), (711, 702, 19), (19, 566, 567, 711), (567, 602, 710, 711), (602, 590, 709, 710), (590, 565, 708, 709), (708, 565, 707), (678, 707, 565), (697, 716, 18), (48, 18, 716, 49), (47, 49, 716, 715), (715, 714, 641, 47), (174, 434, 433, 626), (426, 425, 186, 182), (425, 426, 433), (679, 623, 621, 622, 624, 719, 717, 718, 626, 656), (294, 270, 719, 624, 431), (265, 717, 719, 270), (337, 718, 717, 265), (174, 626, 718, 337), (269, 261, 614), (261, 269, 515, 514), (515, 269, 293, 517), (269, 614, 613, 293), (613, 614, 617, 618), (515, 517, 507, 505), (505, 507, 523, 521), (521, 520, 504, 505), (504, 514, 515, 505), (450, 451, 385, 384), (410, 385, 386), (409, 410, 241), (410, 409, 384, 385), (241, 410, 268, 443), (410, 386, 411), (411, 292, 268, 410), (386, 385, 451, 452), (452, 451, 393, 394), (393, 451, 450, 392), (393, 392, 405, 406), (405, 242, 272, 406), (272, 296, 407, 406), (407, 394, 393, 406), (472, 471, 477), (471, 472, 296, 272), (471, 262, 477), (262, 471, 272, 242), (16, 164, 402, 21), (402, 164, 381, 382), (382, 381, 151, 448), (21, 437, 436, 16), (437, 458, 461, 436), (581, 597, 599, 584), (597, 581, 586, 594), (593, 585, 595), (593, 594, 586, 585), (108, 153, 208, 721), (721, 722, 34, 108), (723, 306, 34, 722), (502, 511, 629, 628), (85, 630, 629, 511, 82), (82, 498, 497, 85), (227, 497, 498, 224), (723, 724, 36, 306), (222, 81, 564, 563), (502, 526, 726, 725), (511, 502, 725, 727), (511, 727, 224, 498, 82)])
me_cube.polygons.foreach_set('material_index', [0, 0, 0, 0, 0, 0, 0, 0, 0, 0, 0, 0, 0, 0, 0, 0, 0, 0, 0, 0, 0, 0, 0, 0, 0, 0, 4, 0, 0, 0, 0, 0, 0, 0, 0, 0, 0, 0, 0, 0, 0, 0, 0, 0, 0, 0, 0, 0, 0, 0, 0, 0, 4, 0, 0, 0, 0, 0, 0, 0, 0, 0, 0, 0, 0, 0, 0, 0, 0, 0, 0, 0, 4, 4, 0, 4, 0, 4, 4, 4, 0, 0, 4, 0, 0, 0, 0, 0, 0, 0, 0, 0, 0, 0, 0, 0, 0, 0, 0, 0, 0, 0, 0, 0, 0, 0, 0, 0, 0, 0, 0, 0, 0, 0, 0, 0, 0, 0, 4, 0, 0, 0, 0, 4, 0, 0, 4, 0, 0, 0, 0, 0, 0, 0, 0, 0, 0, 0, 0, 0, 0, 0, 0, 0, 0, 0, 0, 0, 0, 0, 0, 0, 0, 0, 0, 0, 0, 0, 0, 0, 3, 0, 0, 0, 0, 0, 0, 0, 0, 0, 0, 0, 0, 0, 0, 0, 0, 0, 0, 0, 0, 0, 0, 0, 0, 0, 0, 0, 0, 0, 0, 0, 0, 0, 0, 0, 0, 0, 0, 0, 0, 0, 0, 0, 0, 0, 0, 0, 0, 0, 0, 0, 0, 0, 0, 0, 0, 0, 0, 0, 0, 0, 0, 0, 0, 0, 0, 0, 0, 0, 0, 0, 0, 0, 0, 0, 0, 0, 0, 0, 0, 0, 0, 0, 0, 0, 0, 0, 0, 0, 0, 0, 0, 0, 0, 0, 0, 0, 0, 0, 0, 0, 0, 0, 0, 0, 0, 0, 0, 0, 0, 0, 0, 0, 0, 0, 0, 0, 0, 0, 0, 0, 0, 0, 0, 0, 0, 0, 0, 0, 4, 0, 0, 0, 0, 4, 0, 0, 0, 0, 0, 0, 0, 0, 0, 4, 4, 0, 0, 0, 0, 0, 0, 0, 0, 0, 0, 0, 0, 0, 0, 0, 0, 0, 0, 0, 0, 0, 0, 0, 0, 0, 0, 0, 0, 0, 0, 0, 0, 0, 0, 0, 0, 0, 0, 0, 0, 0, 3, 0, 0, 0, 0, 0, 0, 0, 0, 0, 0, 0, 0, 0, 0, 0, 0, 0, 0, 0, 3, 0, 0, 0, 0, 0, 0, 0, 0, 0, 3, 0, 0, 0, 0, 0, 0, 0, 0, 0, 0, 0, 0, 0, 0, 0, 0, 0, 0, 0, 0, 0, 0, 0, 0, 0, 0, 0, 0, 0, 0, 0, 0, 0, 0, 0, 0, 0, 0, 0, 0, 0, 0, 0, 0, 0, 0, 0, 0, 0, 0, 0, 0, 0, 0, 0, 0, 0, 0, 0, 0, 0, 0, 0, 0, 0, 0, 0, 0, 0, 4, 4, 0, 0, 4, 0, 0, 4, 4, 4, 0, 4, 0, 4, 4, 4, 0, 0, 0, 0, 0, 0, 0, 0, 0, 0, 0, 0, 0, 0, 0, 0, 0, 0, 0, 0, 0, 0, 0, 0, 0, 0, 0, 0, 0, 0, 0, 0, 0, 0, 0, 0, 0, 0, 0, 0, 0, 0, 0, 0, 0, 0, 0, 0, 0, 0, 0, 0, 0, 0, 0, 0, 0, 0, 0, 0, 0, 0, 0, 0, 0, 0, 0, 0, 0, 0, 0, 0, 0, 0, 0, 0, 0, 0, 0, 0, 0, 0, 0, 0, 0, 0, 0, 0, 0, 0, 0, 0, 0, 0, 0, 0, 0, 0, 0, 0, 0, 0, 0, 0, 0, 0, 0, 0, 0, 0, 0, 0, 0, 0, 0, 0, 0, 0, 0, 0, 0, 0, 0, 0, 0, 0, 0, 0, 0, 0, 0, 0, 0, 0, 0, 0, 0, 0, 0, 0, 0, 0, 0, 0, 0, 0, 0, 0, 0, 3, 3, 0, 0, 3, 3, 3, 3, 2, 2, 2, 2, 2, 2, 2, 2, 2, 1, 1, 1, 1, 1, 1, 1, 1, 1, 1, 1, 1, 1, 1, 1, 1, 1, 1, 3, 3, 3, 3, 3, 3, 3, 3, 3, 0, 0, 0, 3, 3, 3, 3, 0, 0, 0, 3, 3])
me_cube.materials.append(mat_autolack)
me_cube.materials.append(mat_q7_vorlicht)
me_cube.materials.append(mat_nachlicht)
me_cube.materials.append(mat_auspuff)
me_cube.materials.append(mat_q7_glass)
me_cube.use_remesh_preserve_volume = False
me_cube.use_remesh_preserve_attributes = False
me_cube.use_mirror_vertex_groups = False
me_cube.update()
me_cylinder_005 = bpy.data.meshes.new('Cylinder.005')
me_cylinder_005.from_pydata([(0.0, 1.0, -1.0), (0.0, 1.0, 1.0), (0.1951, 0.9808, -1.0), (0.1951, 0.9808, 1.0), (0.3827, 0.9239, -1.0), (0.3827, 0.9239, 1.0), (0.5556, 0.8315, -1.0), (0.5556, 0.8315, 1.0), (0.7071, 0.7071, -1.0), (0.7071, 0.7071, 1.0), (0.8315, 0.5556, -1.0), (0.8315, 0.5556, 1.0), (0.9239, 0.3827, -1.0), (0.9239, 0.3827, 1.0), (0.9808, 0.1951, -1.0), (0.9808, 0.1951, 1.0), (1.0, 7.55e-08, -1.0), (1.0, 7.55e-08, 1.0), (0.9808, -0.1951, -1.0), (0.9808, -0.1951, 1.0), (0.9239, -0.3827, -1.0), (0.9239, -0.3827, 1.0), (0.8315, -0.5556, -1.0), (0.8315, -0.5556, 1.0), (0.7071, -0.7071, -1.0), (0.7071, -0.7071, 1.0), (0.5556, -0.8315, -1.0), (0.5556, -0.8315, 1.0), (0.3827, -0.9239, -1.0), (0.3827, -0.9239, 1.0), (0.1951, -0.9808, -1.0), (0.1951, -0.9808, 1.0), (-3.258e-07, -1.0, -1.0), (-3.258e-07, -1.0, 1.0), (-0.1951, -0.9808, -1.0), (-0.1951, -0.9808, 1.0), (-0.3827, -0.9239, -1.0), (-0.3827, -0.9239, 1.0), (-0.5556, -0.8315, -1.0), (-0.5556, -0.8315, 1.0), (-0.7071, -0.7071, -1.0), (-0.7071, -0.7071, 1.0), (-0.8315, -0.5556, -1.0), (-0.8315, -0.5556, 1.0), (-0.9239, -0.3827, -1.0), (-0.9239, -0.3827, 1.0), (-0.9808, -0.1951, -1.0), (-0.9808, -0.1951, 1.0), (-1.0, 9.656e-07, -1.0), (-1.0, 9.656e-07, 1.0), (-0.9808, 0.1951, -1.0), (-0.9808, 0.1951, 1.0), (-0.9239, 0.3827, -1.0), (-0.9239, 0.3827, 1.0), (-0.8315, 0.5556, -1.0), (-0.8315, 0.5556, 1.0), (-0.7071, 0.7071, -1.0), (-0.7071, 0.7071, 1.0), (-0.5556, 0.8315, -1.0), (-0.5556, 0.8315, 1.0), (-0.3827, 0.9239, -1.0), (-0.3827, 0.9239, 1.0), (-0.1951, 0.9808, -1.0), (-0.1951, 0.9808, 1.0)], [], [(0, 1, 3, 2), (2, 3, 5, 4), (4, 5, 7, 6), (6, 7, 9, 8), (8, 9, 11, 10), (10, 11, 13, 12), (12, 13, 15, 14), (14, 15, 17, 16), (16, 17, 19, 18), (18, 19, 21, 20), (20, 21, 23, 22), (22, 23, 25, 24), (24, 25, 27, 26), (26, 27, 29, 28), (28, 29, 31, 30), (30, 31, 33, 32), (32, 33, 35, 34), (34, 35, 37, 36), (36, 37, 39, 38), (38, 39, 41, 40), (40, 41, 43, 42), (42, 43, 45, 44), (44, 45, 47, 46), (46, 47, 49, 48), (48, 49, 51, 50), (50, 51, 53, 52), (52, 53, 55, 54), (54, 55, 57, 56), (56, 57, 59, 58), (58, 59, 61, 60), (3, 1, 63, 61, 59, 57, 55, 53, 51, 49, 47, 45, 43, 41, 39, 37, 35, 33, 31, 29, 27, 25, 23, 21, 19, 17, 15, 13, 11, 9, 7, 5), (60, 61, 63, 62), (62, 63, 1, 0), (0, 2, 4, 6, 8, 10, 12, 14, 16, 18, 20, 22, 24, 26, 28, 30, 32, 34, 36, 38, 40, 42, 44, 46, 48, 50, 52, 54, 56, 58, 60, 62)])
me_cylinder_005.materials.append(mat_wheel)
me_cylinder_005.use_remesh_preserve_volume = False
me_cylinder_005.use_remesh_preserve_attributes = False
me_cylinder_005.use_mirror_vertex_groups = False
me_cylinder_005.update()
me_cylinder_004 = bpy.data.meshes.new('Cylinder.004')
me_cylinder_004.from_pydata([(0.0, 1.0, -1.0), (0.0, 1.0, 1.0), (0.1951, 0.9808, -1.0), (0.1951, 0.9808, 1.0), (0.3827, 0.9239, -1.0), (0.3827, 0.9239, 1.0), (0.5556, 0.8315, -1.0), (0.5556, 0.8315, 1.0), (0.7071, 0.7071, -1.0), (0.7071, 0.7071, 1.0), (0.8315, 0.5556, -1.0), (0.8315, 0.5556, 1.0), (0.9239, 0.3827, -1.0), (0.9239, 0.3827, 1.0), (0.9808, 0.1951, -1.0), (0.9808, 0.1951, 1.0), (1.0, 7.55e-08, -1.0), (1.0, 7.55e-08, 1.0), (0.9808, -0.1951, -1.0), (0.9808, -0.1951, 1.0), (0.9239, -0.3827, -1.0), (0.9239, -0.3827, 1.0), (0.8315, -0.5556, -1.0), (0.8315, -0.5556, 1.0), (0.7071, -0.7071, -1.0), (0.7071, -0.7071, 1.0), (0.5556, -0.8315, -1.0), (0.5556, -0.8315, 1.0), (0.3827, -0.9239, -1.0), (0.3827, -0.9239, 1.0), (0.1951, -0.9808, -1.0), (0.1951, -0.9808, 1.0), (-3.258e-07, -1.0, -1.0), (-3.258e-07, -1.0, 1.0), (-0.1951, -0.9808, -1.0), (-0.1951, -0.9808, 1.0), (-0.3827, -0.9239, -1.0), (-0.3827, -0.9239, 1.0), (-0.5556, -0.8315, -1.0), (-0.5556, -0.8315, 1.0), (-0.7071, -0.7071, -1.0), (-0.7071, -0.7071, 1.0), (-0.8315, -0.5556, -1.0), (-0.8315, -0.5556, 1.0), (-0.9239, -0.3827, -1.0), (-0.9239, -0.3827, 1.0), (-0.9808, -0.1951, -1.0), (-0.9808, -0.1951, 1.0), (-1.0, 9.656e-07, -1.0), (-1.0, 9.656e-07, 1.0), (-0.9808, 0.1951, -1.0), (-0.9808, 0.1951, 1.0), (-0.9239, 0.3827, -1.0), (-0.9239, 0.3827, 1.0), (-0.8315, 0.5556, -1.0), (-0.8315, 0.5556, 1.0), (-0.7071, 0.7071, -1.0), (-0.7071, 0.7071, 1.0), (-0.5556, 0.8315, -1.0), (-0.5556, 0.8315, 1.0), (-0.3827, 0.9239, -1.0), (-0.3827, 0.9239, 1.0), (-0.1951, 0.9808, -1.0), (-0.1951, 0.9808, 1.0)], [], [(0, 1, 3, 2), (2, 3, 5, 4), (4, 5, 7, 6), (6, 7, 9, 8), (8, 9, 11, 10), (10, 11, 13, 12), (12, 13, 15, 14), (14, 15, 17, 16), (16, 17, 19, 18), (18, 19, 21, 20), (20, 21, 23, 22), (22, 23, 25, 24), (24, 25, 27, 26), (26, 27, 29, 28), (28, 29, 31, 30), (30, 31, 33, 32), (32, 33, 35, 34), (34, 35, 37, 36), (36, 37, 39, 38), (38, 39, 41, 40), (40, 41, 43, 42), (42, 43, 45, 44), (44, 45, 47, 46), (46, 47, 49, 48), (48, 49, 51, 50), (50, 51, 53, 52), (52, 53, 55, 54), (54, 55, 57, 56), (56, 57, 59, 58), (58, 59, 61, 60), (3, 1, 63, 61, 59, 57, 55, 53, 51, 49, 47, 45, 43, 41, 39, 37, 35, 33, 31, 29, 27, 25, 23, 21, 19, 17, 15, 13, 11, 9, 7, 5), (60, 61, 63, 62), (62, 63, 1, 0), (0, 2, 4, 6, 8, 10, 12, 14, 16, 18, 20, 22, 24, 26, 28, 30, 32, 34, 36, 38, 40, 42, 44, 46, 48, 50, 52, 54, 56, 58, 60, 62)])
me_cylinder_004.materials.append(mat_wheel)
me_cylinder_004.use_remesh_preserve_volume = False
me_cylinder_004.use_remesh_preserve_attributes = False
me_cylinder_004.use_mirror_vertex_groups = False
me_cylinder_004.update()
me_cylinder_003 = bpy.data.meshes.new('Cylinder.003')
me_cylinder_003.from_pydata([(0.0, 1.0, -1.0), (0.0, 1.0, 1.0), (0.1951, 0.9808, -1.0), (0.1951, 0.9808, 1.0), (0.3827, 0.9239, -1.0), (0.3827, 0.9239, 1.0), (0.5556, 0.8315, -1.0), (0.5556, 0.8315, 1.0), (0.7071, 0.7071, -1.0), (0.7071, 0.7071, 1.0), (0.8315, 0.5556, -1.0), (0.8315, 0.5556, 1.0), (0.9239, 0.3827, -1.0), (0.9239, 0.3827, 1.0), (0.9808, 0.1951, -1.0), (0.9808, 0.1951, 1.0), (1.0, 7.55e-08, -1.0), (1.0, 7.55e-08, 1.0), (0.9808, -0.1951, -1.0), (0.9808, -0.1951, 1.0), (0.9239, -0.3827, -1.0), (0.9239, -0.3827, 1.0), (0.8315, -0.5556, -1.0), (0.8315, -0.5556, 1.0), (0.7071, -0.7071, -1.0), (0.7071, -0.7071, 1.0), (0.5556, -0.8315, -1.0), (0.5556, -0.8315, 1.0), (0.3827, -0.9239, -1.0), (0.3827, -0.9239, 1.0), (0.1951, -0.9808, -1.0), (0.1951, -0.9808, 1.0), (-3.258e-07, -1.0, -1.0), (-3.258e-07, -1.0, 1.0), (-0.1951, -0.9808, -1.0), (-0.1951, -0.9808, 1.0), (-0.3827, -0.9239, -1.0), (-0.3827, -0.9239, 1.0), (-0.5556, -0.8315, -1.0), (-0.5556, -0.8315, 1.0), (-0.7071, -0.7071, -1.0), (-0.7071, -0.7071, 1.0), (-0.8315, -0.5556, -1.0), (-0.8315, -0.5556, 1.0), (-0.9239, -0.3827, -1.0), (-0.9239, -0.3827, 1.0), (-0.9808, -0.1951, -1.0), (-0.9808, -0.1951, 1.0), (-1.0, 9.656e-07, -1.0), (-1.0, 9.656e-07, 1.0), (-0.9808, 0.1951, -1.0), (-0.9808, 0.1951, 1.0), (-0.9239, 0.3827, -1.0), (-0.9239, 0.3827, 1.0), (-0.8315, 0.5556, -1.0), (-0.8315, 0.5556, 1.0), (-0.7071, 0.7071, -1.0), (-0.7071, 0.7071, 1.0), (-0.5556, 0.8315, -1.0), (-0.5556, 0.8315, 1.0), (-0.3827, 0.9239, -1.0), (-0.3827, 0.9239, 1.0), (-0.1951, 0.9808, -1.0), (-0.1951, 0.9808, 1.0)], [], [(0, 1, 3, 2), (2, 3, 5, 4), (4, 5, 7, 6), (6, 7, 9, 8), (8, 9, 11, 10), (10, 11, 13, 12), (12, 13, 15, 14), (14, 15, 17, 16), (16, 17, 19, 18), (18, 19, 21, 20), (20, 21, 23, 22), (22, 23, 25, 24), (24, 25, 27, 26), (26, 27, 29, 28), (28, 29, 31, 30), (30, 31, 33, 32), (32, 33, 35, 34), (34, 35, 37, 36), (36, 37, 39, 38), (38, 39, 41, 40), (40, 41, 43, 42), (42, 43, 45, 44), (44, 45, 47, 46), (46, 47, 49, 48), (48, 49, 51, 50), (50, 51, 53, 52), (52, 53, 55, 54), (54, 55, 57, 56), (56, 57, 59, 58), (58, 59, 61, 60), (3, 1, 63, 61, 59, 57, 55, 53, 51, 49, 47, 45, 43, 41, 39, 37, 35, 33, 31, 29, 27, 25, 23, 21, 19, 17, 15, 13, 11, 9, 7, 5), (60, 61, 63, 62), (62, 63, 1, 0), (0, 2, 4, 6, 8, 10, 12, 14, 16, 18, 20, 22, 24, 26, 28, 30, 32, 34, 36, 38, 40, 42, 44, 46, 48, 50, 52, 54, 56, 58, 60, 62)])
me_cylinder_003.materials.append(mat_wheel)
me_cylinder_003.use_remesh_preserve_volume = False
me_cylinder_003.use_remesh_preserve_attributes = False
me_cylinder_003.use_mirror_vertex_groups = False
me_cylinder_003.update()
me_cylinder_002 = bpy.data.meshes.new('Cylinder.002')
me_cylinder_002.from_pydata([(0.0, 1.0, -1.0), (0.0, 1.0, 1.0), (0.1951, 0.9808, -1.0), (0.1951, 0.9808, 1.0), (0.3827, 0.9239, -1.0), (0.3827, 0.9239, 1.0), (0.5556, 0.8315, -1.0), (0.5556, 0.8315, 1.0), (0.7071, 0.7071, -1.0), (0.7071, 0.7071, 1.0), (0.8315, 0.5556, -1.0), (0.8315, 0.5556, 1.0), (0.9239, 0.3827, -1.0), (0.9239, 0.3827, 1.0), (0.9808, 0.1951, -1.0), (0.9808, 0.1951, 1.0), (1.0, 7.55e-08, -1.0), (1.0, 7.55e-08, 1.0), (0.9808, -0.1951, -1.0), (0.9808, -0.1951, 1.0), (0.9239, -0.3827, -1.0), (0.9239, -0.3827, 1.0), (0.8315, -0.5556, -1.0), (0.8315, -0.5556, 1.0), (0.7071, -0.7071, -1.0), (0.7071, -0.7071, 1.0), (0.5556, -0.8315, -1.0), (0.5556, -0.8315, 1.0), (0.3827, -0.9239, -1.0), (0.3827, -0.9239, 1.0), (0.1951, -0.9808, -1.0), (0.1951, -0.9808, 1.0), (-3.258e-07, -1.0, -1.0), (-3.258e-07, -1.0, 1.0), (-0.1951, -0.9808, -1.0), (-0.1951, -0.9808, 1.0), (-0.3827, -0.9239, -1.0), (-0.3827, -0.9239, 1.0), (-0.5556, -0.8315, -1.0), (-0.5556, -0.8315, 1.0), (-0.7071, -0.7071, -1.0), (-0.7071, -0.7071, 1.0), (-0.8315, -0.5556, -1.0), (-0.8315, -0.5556, 1.0), (-0.9239, -0.3827, -1.0), (-0.9239, -0.3827, 1.0), (-0.9808, -0.1951, -1.0), (-0.9808, -0.1951, 1.0), (-1.0, 9.656e-07, -1.0), (-1.0, 9.656e-07, 1.0), (-0.9808, 0.1951, -1.0), (-0.9808, 0.1951, 1.0), (-0.9239, 0.3827, -1.0), (-0.9239, 0.3827, 1.0), (-0.8315, 0.5556, -1.0), (-0.8315, 0.5556, 1.0), (-0.7071, 0.7071, -1.0), (-0.7071, 0.7071, 1.0), (-0.5556, 0.8315, -1.0), (-0.5556, 0.8315, 1.0), (-0.3827, 0.9239, -1.0), (-0.3827, 0.9239, 1.0), (-0.1951, 0.9808, -1.0), (-0.1951, 0.9808, 1.0)], [], [(0, 1, 3, 2), (2, 3, 5, 4), (4, 5, 7, 6), (6, 7, 9, 8), (8, 9, 11, 10), (10, 11, 13, 12), (12, 13, 15, 14), (14, 15, 17, 16), (16, 17, 19, 18), (18, 19, 21, 20), (20, 21, 23, 22), (22, 23, 25, 24), (24, 25, 27, 26), (26, 27, 29, 28), (28, 29, 31, 30), (30, 31, 33, 32), (32, 33, 35, 34), (34, 35, 37, 36), (36, 37, 39, 38), (38, 39, 41, 40), (40, 41, 43, 42), (42, 43, 45, 44), (44, 45, 47, 46), (46, 47, 49, 48), (48, 49, 51, 50), (50, 51, 53, 52), (52, 53, 55, 54), (54, 55, 57, 56), (56, 57, 59, 58), (58, 59, 61, 60), (3, 1, 63, 61, 59, 57, 55, 53, 51, 49, 47, 45, 43, 41, 39, 37, 35, 33, 31, 29, 27, 25, 23, 21, 19, 17, 15, 13, 11, 9, 7, 5), (60, 61, 63, 62), (62, 63, 1, 0), (0, 2, 4, 6, 8, 10, 12, 14, 16, 18, 20, 22, 24, 26, 28, 30, 32, 34, 36, 38, 40, 42, 44, 46, 48, 50, 52, 54, 56, 58, 60, 62)])
me_cylinder_002.materials.append(mat_wheel)
me_cylinder_002.use_remesh_preserve_volume = False
me_cylinder_002.use_remesh_preserve_attributes = False
me_cylinder_002.use_mirror_vertex_groups = False
me_cylinder_002.update()
me_cylinder_001 = bpy.data.meshes.new('Cylinder.001')
me_cylinder_001.from_pydata([(0.0, 1.0, -1.0), (0.0, 1.0, 1.0), (0.1951, 0.9808, -1.0), (0.1951, 0.9808, 1.0), (0.3827, 0.9239, -1.0), (0.3827, 0.9239, 1.0), (0.5556, 0.8315, -1.0), (0.5556, 0.8315, 1.0), (0.7071, 0.7071, -1.0), (0.7071, 0.7071, 1.0), (0.8315, 0.5556, -1.0), (0.8315, 0.5556, 1.0), (0.9239, 0.3827, -1.0), (0.9239, 0.3827, 1.0), (0.9808, 0.1951, -1.0), (0.9808, 0.1951, 1.0), (1.0, 7.55e-08, -1.0), (1.0, 7.55e-08, 1.0), (0.9808, -0.1951, -1.0), (0.9808, -0.1951, 1.0), (0.9239, -0.3827, -1.0), (0.9239, -0.3827, 1.0), (0.8315, -0.5556, -1.0), (0.8315, -0.5556, 1.0), (0.7071, -0.7071, -1.0), (0.7071, -0.7071, 1.0), (0.5556, -0.8315, -1.0), (0.5556, -0.8315, 1.0), (0.3827, -0.9239, -1.0), (0.3827, -0.9239, 1.0), (0.1951, -0.9808, -1.0), (0.1951, -0.9808, 1.0), (-3.258e-07, -1.0, -1.0), (-3.258e-07, -1.0, 1.0), (-0.1951, -0.9808, -1.0), (-0.1951, -0.9808, 1.0), (-0.3827, -0.9239, -1.0), (-0.3827, -0.9239, 1.0), (-0.5556, -0.8315, -1.0), (-0.5556, -0.8315, 1.0), (-0.7071, -0.7071, -1.0), (-0.7071, -0.7071, 1.0), (-0.8315, -0.5556, -1.0), (-0.8315, -0.5556, 1.0), (-0.9239, -0.3827, -1.0), (-0.9239, -0.3827, 1.0), (-0.9808, -0.1951, -1.0), (-0.9808, -0.1951, 1.0), (-1.0, 9.656e-07, -1.0), (-1.0, 9.656e-07, 1.0), (-0.9808, 0.1951, -1.0), (-0.9808, 0.1951, 1.0), (-0.9239, 0.3827, -1.0), (-0.9239, 0.3827, 1.0), (-0.8315, 0.5556, -1.0), (-0.8315, 0.5556, 1.0), (-0.7071, 0.7071, -1.0), (-0.7071, 0.7071, 1.0), (-0.5556, 0.8315, -1.0), (-0.5556, 0.8315, 1.0), (-0.3827, 0.9239, -1.0), (-0.3827, 0.9239, 1.0), (-0.1951, 0.9808, -1.0), (-0.1951, 0.9808, 1.0)], [], [(0, 1, 3, 2), (2, 3, 5, 4), (4, 5, 7, 6), (6, 7, 9, 8), (8, 9, 11, 10), (10, 11, 13, 12), (12, 13, 15, 14), (14, 15, 17, 16), (16, 17, 19, 18), (18, 19, 21, 20), (20, 21, 23, 22), (22, 23, 25, 24), (24, 25, 27, 26), (26, 27, 29, 28), (28, 29, 31, 30), (30, 31, 33, 32), (32, 33, 35, 34), (34, 35, 37, 36), (36, 37, 39, 38), (38, 39, 41, 40), (40, 41, 43, 42), (42, 43, 45, 44), (44, 45, 47, 46), (46, 47, 49, 48), (48, 49, 51, 50), (50, 51, 53, 52), (52, 53, 55, 54), (54, 55, 57, 56), (56, 57, 59, 58), (58, 59, 61, 60), (3, 1, 63, 61, 59, 57, 55, 53, 51, 49, 47, 45, 43, 41, 39, 37, 35, 33, 31, 29, 27, 25, 23, 21, 19, 17, 15, 13, 11, 9, 7, 5), (60, 61, 63, 62), (62, 63, 1, 0), (0, 2, 4, 6, 8, 10, 12, 14, 16, 18, 20, 22, 24, 26, 28, 30, 32, 34, 36, 38, 40, 42, 44, 46, 48, 50, 52, 54, 56, 58, 60, 62)])
me_cylinder_001.materials.append(mat_wheel)
me_cylinder_001.use_remesh_preserve_volume = False
me_cylinder_001.use_remesh_preserve_attributes = False
me_cylinder_001.use_mirror_vertex_groups = False
me_cylinder_001.update()
me_cylinder = bpy.data.meshes.new('Cylinder')
me_cylinder.from_pydata([(0.0, 1.0, -1.0), (0.0, 1.0, 1.0), (0.1951, 0.9808, -1.0), (0.1951, 0.9808, 1.0), (0.3827, 0.9239, -1.0), (0.3827, 0.9239, 1.0), (0.5556, 0.8315, -1.0), (0.5556, 0.8315, 1.0), (0.7071, 0.7071, -1.0), (0.7071, 0.7071, 1.0), (0.8315, 0.5556, -1.0), (0.8315, 0.5556, 1.0), (0.9239, 0.3827, -1.0), (0.9239, 0.3827, 1.0), (0.9808, 0.1951, -1.0), (0.9808, 0.1951, 1.0), (1.0, 7.55e-08, -1.0), (1.0, 7.55e-08, 1.0), (0.9808, -0.1951, -1.0), (0.9808, -0.1951, 1.0), (0.9239, -0.3827, -1.0), (0.9239, -0.3827, 1.0), (0.8315, -0.5556, -1.0), (0.8315, -0.5556, 1.0), (0.7071, -0.7071, -1.0), (0.7071, -0.7071, 1.0), (0.5556, -0.8315, -1.0), (0.5556, -0.8315, 1.0), (0.3827, -0.9239, -1.0), (0.3827, -0.9239, 1.0), (0.1951, -0.9808, -1.0), (0.1951, -0.9808, 1.0), (-3.258e-07, -1.0, -1.0), (-3.258e-07, -1.0, 1.0), (-0.1951, -0.9808, -1.0), (-0.1951, -0.9808, 1.0), (-0.3827, -0.9239, -1.0), (-0.3827, -0.9239, 1.0), (-0.5556, -0.8315, -1.0), (-0.5556, -0.8315, 1.0), (-0.7071, -0.7071, -1.0), (-0.7071, -0.7071, 1.0), (-0.8315, -0.5556, -1.0), (-0.8315, -0.5556, 1.0), (-0.9239, -0.3827, -1.0), (-0.9239, -0.3827, 1.0), (-0.9808, -0.1951, -1.0), (-0.9808, -0.1951, 1.0), (-1.0, 9.656e-07, -1.0), (-1.0, 9.656e-07, 1.0), (-0.9808, 0.1951, -1.0), (-0.9808, 0.1951, 1.0), (-0.9239, 0.3827, -1.0), (-0.9239, 0.3827, 1.0), (-0.8315, 0.5556, -1.0), (-0.8315, 0.5556, 1.0), (-0.7071, 0.7071, -1.0), (-0.7071, 0.7071, 1.0), (-0.5556, 0.8315, -1.0), (-0.5556, 0.8315, 1.0), (-0.3827, 0.9239, -1.0), (-0.3827, 0.9239, 1.0), (-0.1951, 0.9808, -1.0), (-0.1951, 0.9808, 1.0)], [], [(0, 1, 3, 2), (2, 3, 5, 4), (4, 5, 7, 6), (6, 7, 9, 8), (8, 9, 11, 10), (10, 11, 13, 12), (12, 13, 15, 14), (14, 15, 17, 16), (16, 17, 19, 18), (18, 19, 21, 20), (20, 21, 23, 22), (22, 23, 25, 24), (24, 25, 27, 26), (26, 27, 29, 28), (28, 29, 31, 30), (30, 31, 33, 32), (32, 33, 35, 34), (34, 35, 37, 36), (36, 37, 39, 38), (38, 39, 41, 40), (40, 41, 43, 42), (42, 43, 45, 44), (44, 45, 47, 46), (46, 47, 49, 48), (48, 49, 51, 50), (50, 51, 53, 52), (52, 53, 55, 54), (54, 55, 57, 56), (56, 57, 59, 58), (58, 59, 61, 60), (3, 1, 63, 61, 59, 57, 55, 53, 51, 49, 47, 45, 43, 41, 39, 37, 35, 33, 31, 29, 27, 25, 23, 21, 19, 17, 15, 13, 11, 9, 7, 5), (60, 61, 63, 62), (62, 63, 1, 0), (0, 2, 4, 6, 8, 10, 12, 14, 16, 18, 20, 22, 24, 26, 28, 30, 32, 34, 36, 38, 40, 42, 44, 46, 48, 50, 52, 54, 56, 58, 60, 62)])
me_cylinder.materials.append(mat_wheel)
me_cylinder.use_remesh_preserve_volume = False
me_cylinder.use_remesh_preserve_attributes = False
me_cylinder.use_mirror_vertex_groups = False
me_cylinder.update()
me_sphere = bpy.data.meshes.new('Sphere')
me_sphere.from_pydata([(-0.03806, -0.1913, 0.9808), (-0.07466, -0.3753, 0.9239), (-0.1084, -0.5449, 0.8315), (-0.1379, -0.6935, 0.7071), (-0.1622, -0.8155, 0.5556), (-0.1802, -0.9061, 0.3827), (-0.1913, -0.9619, 0.1951), (-0.1951, -0.9808, 7.55e-08), (-0.1913, -0.9619, -0.1951), (-0.1802, -0.9061, -0.3827), (-0.1622, -0.8155, -0.5556), (-0.1379, -0.6935, -0.7071), (-0.1084, -0.5449, -0.8315), (-0.07466, -0.3753, -0.9239), (-0.03806, -0.1913, -0.9808), (-0.07466, -0.1802, 0.9808), (-0.1464, -0.3536, 0.9239), (-0.2126, -0.5133, 0.8315), (-0.2706, -0.6533, 0.7071), (-0.3182, -0.7682, 0.5556), (-0.3536, -0.8536, 0.3827), (-0.3753, -0.9061, 0.1951), (-0.3827, -0.9239, 7.55e-08), (-0.3753, -0.9061, -0.1951), (-0.3536, -0.8536, -0.3827), (-0.3182, -0.7682, -0.5556), (-0.2706, -0.6533, -0.7071), (-0.2126, -0.5133, -0.8315), (-0.1464, -0.3536, -0.9239), (-0.07466, -0.1802, -0.9808), (-0.1084, -0.1622, 0.9808), (-0.2126, -0.3182, 0.9239), (-0.3087, -0.4619, 0.8315), (-0.3928, -0.5879, 0.7071), (-0.4619, -0.6913, 0.5556), (-0.5133, -0.7682, 0.3827), (-0.5449, -0.8155, 0.1951), (-0.5556, -0.8315, 7.55e-08), (-0.5449, -0.8155, -0.1951), (-0.5133, -0.7682, -0.3827), (-0.4619, -0.6913, -0.5556), (-0.3928, -0.5879, -0.7071), (-0.3087, -0.4619, -0.8315), (-0.2126, -0.3182, -0.9239), (-0.1084, -0.1622, -0.9808), (-0.1379, -0.138, 0.9808), (-0.2706, -0.2706, 0.9239), (-0.3928, -0.3928, 0.8315), (-0.5, -0.5, 0.7071), (-0.5879, -0.5879, 0.5556), (-0.6533, -0.6533, 0.3827), (-0.6935, -0.6935, 0.1951), (-0.7071, -0.7071, 7.55e-08), (-0.6935, -0.6935, -0.1951), (-0.6533, -0.6533, -0.3827), (-0.5879, -0.5879, -0.5556), (-0.5, -0.5, -0.7071), (-0.3928, -0.3928, -0.8315), (-0.2706, -0.2706, -0.9239), (-0.1379, -0.1379, -0.9808), (-0.1622, -0.1084, 0.9808), (-0.3182, -0.2126, 0.9239), (-0.4619, -0.3087, 0.8315), (-0.5879, -0.3928, 0.7071), (-0.6913, -0.4619, 0.5556), (-0.7682, -0.5133, 0.3827), (-0.8155, -0.5449, 0.1951), (-0.8315, -0.5556, 7.55e-08), (-0.8155, -0.5449, -0.1951), (-0.7682, -0.5133, -0.3827), (-0.6913, -0.4619, -0.5556), (-0.5879, -0.3928, -0.7071), (-0.4619, -0.3087, -0.8315), (-0.3182, -0.2126, -0.9239), (-0.1622, -0.1084, -0.9808), (-0.1802, -0.07466, 0.9808), (-0.3536, -0.1464, 0.9239), (-0.5133, -0.2126, 0.8315), (-0.6533, -0.2706, 0.7071), (-0.7682, -0.3182, 0.5556), (-0.8536, -0.3536, 0.3827), (-0.9061, -0.3753, 0.1951), (-0.9239, -0.3827, 7.55e-08), (-0.9061, -0.3753, -0.1951), (-0.8536, -0.3536, -0.3827), (-0.7682, -0.3182, -0.5556), (-0.6533, -0.2706, -0.7071), (-0.5133, -0.2126, -0.8315), (-0.3536, -0.1464, -0.9239), (-0.1802, -0.07466, -0.9808), (-0.1913, -0.03806, 0.9808), (-0.3753, -0.07466, 0.9239), (-0.5449, -0.1084, 0.8315), (-0.6935, -0.1379, 0.7071), (-0.8155, -0.1622, 0.5556), (-0.9061, -0.1802, 0.3827), (-0.9619, -0.1913, 0.1951), (-0.9808, -0.1951, 7.55e-08), (-0.9619, -0.1913, -0.1951), (-0.9061, -0.1802, -0.3827), (-0.8155, -0.1622, -0.5556), (-0.6935, -0.1379, -0.7071), (-0.5449, -0.1084, -0.8315), (-0.3753, -0.07466, -0.9239), (-0.1913, -0.03806, -0.9808), (-0.1951, -3.117e-07, 0.9808), (-0.3827, -2.819e-07, 0.9239), (-0.5556, -2.819e-07, 0.8315), (-0.7071, -1.851e-07, 0.7071), (-0.8315, -1.404e-07, 0.5556), (-0.9239, -3.192e-07, 0.3827), (-0.9808, -9.567e-08, 0.1951), (-1.0, -1.404e-07, 7.55e-08), (-0.9808, -9.567e-08, -0.1951), (-0.9239, -3.192e-07, -0.3827), (-0.8315, -1.404e-07, -0.5556), (-0.7071, -1.851e-07, -0.7071), (-0.5556, -2.596e-07, -0.8315), (-0.3827, -2.521e-07, -0.9239), (-0.1951, -3.155e-07, -0.9808), (-0.1913, 0.03806, 0.9808), (-0.3753, 0.07466, 0.9239), (-0.5449, 0.1084, 0.8315), (-0.6935, 0.1379, 0.7071), (-0.8155, 0.1622, 0.5556), (-0.9061, 0.1802, 0.3827), (-0.9619, 0.1913, 0.1951), (-0.9808, 0.1951, 7.55e-08), (-0.9619, 0.1913, -0.1951), (-0.9061, 0.1802, -0.3827), (-0.8155, 0.1622, -0.5556), (-0.6935, 0.1379, -0.7071), (-0.5449, 0.1084, -0.8315), (-0.3753, 0.07466, -0.9239), (-0.1913, 0.03806, -0.9808), (-0.1802, 0.07466, 0.9808), (-0.3536, 0.1464, 0.9239), (-0.5133, 0.2126, 0.8315), (-0.6533, 0.2706, 0.7071), (-0.7682, 0.3182, 0.5556), (-0.8536, 0.3536, 0.3827), (-0.9061, 0.3753, 0.1951), (-0.9239, 0.3827, 7.55e-08), (-0.9061, 0.3753, -0.1951), (-0.8536, 0.3536, -0.3827), (-0.7682, 0.3182, -0.5556), (-0.6533, 0.2706, -0.7071), (-0.5133, 0.2126, -0.8315), (-0.3536, 0.1464, -0.9239), (-0.1802, 0.07466, -0.9808), (-0.1622, 0.1084, 0.9808), (-0.3182, 0.2126, 0.9239), (-0.4619, 0.3087, 0.8315), (-0.5879, 0.3928, 0.7071), (-0.6913, 0.4619, 0.5556), (-0.7682, 0.5133, 0.3827), (-0.8155, 0.5449, 0.1951), (-0.8315, 0.5556, 7.55e-08), (-0.8155, 0.5449, -0.1951), (-0.7682, 0.5133, -0.3827), (-0.6913, 0.4619, -0.5556), (-0.5879, 0.3928, -0.7071), (-0.4619, 0.3087, -0.8315), (-0.3182, 0.2126, -0.9239), (-0.1622, 0.1084, -0.9808), (-0.1379, 0.1379, 0.9808), (-0.2706, 0.2706, 0.9239), (-0.3928, 0.3928, 0.8315), (-0.5, 0.5, 0.7071), (-0.5879, 0.5879, 0.5556), (-0.6533, 0.6533, 0.3827), (-0.6935, 0.6935, 0.1951), (-0.7071, 0.7071, 7.55e-08), (-0.6935, 0.6935, -0.1951), (-0.6533, 0.6533, -0.3827), (-0.5879, 0.5879, -0.5556), (-0.5, 0.5, -0.7071), (-0.3928, 0.3928, -0.8315), (-0.2706, 0.2706, -0.9239), (-0.1379, 0.1379, -0.9808), (-0.1084, 0.1622, 0.9808), (-0.2126, 0.3182, 0.9239), (-0.3087, 0.4619, 0.8315), (-0.3928, 0.5879, 0.7071), (-0.4619, 0.6913, 0.5556), (-0.5133, 0.7682, 0.3827), (-0.5449, 0.8155, 0.1951), (-0.5556, 0.8315, 7.55e-08), (-0.5449, 0.8155, -0.1951), (-0.5133, 0.7682, -0.3827), (-0.4619, 0.6913, -0.5556), (-0.3928, 0.5879, -0.7071), (-0.3087, 0.4619, -0.8315), (-0.2126, 0.3182, -0.9239), (-0.1084, 0.1622, -0.9808), (-0.07466, 0.1802, 0.9808), (-0.1464, 0.3536, 0.9239), (-0.2126, 0.5133, 0.8315), (-0.2706, 0.6533, 0.7071), (-0.3182, 0.7682, 0.5556), (-0.3536, 0.8536, 0.3827), (-0.3753, 0.9061, 0.1951), (-0.3827, 0.9239, 7.55e-08), (-0.3753, 0.9061, -0.1951), (-0.3536, 0.8536, -0.3827), (-0.3182, 0.7682, -0.5556), (-0.2706, 0.6533, -0.7071), (-0.2126, 0.5133, -0.8315), (-0.1464, 0.3536, -0.9239), (-0.07466, 0.1802, -0.9808), (-0.03806, 0.1913, 0.9808), (-0.07466, 0.3753, 0.9239), (-0.1084, 0.5449, 0.8315), (-0.1379, 0.6935, 0.7071), (-0.1622, 0.8155, 0.5556), (-0.1802, 0.9061, 0.3827), (-0.1913, 0.9619, 0.1951), (-0.1951, 0.9808, 7.55e-08), (-0.1913, 0.9619, -0.1951), (-0.1802, 0.9061, -0.3827), (-0.1622, 0.8155, -0.5556), (-0.1379, 0.6935, -0.7071), (-0.1084, 0.5449, -0.8315), (-0.07466, 0.3753, -0.9239), (-0.03806, 0.1913, -0.9808), (-0.0008411, -0.3826, -0.9239), (-0.0008411, -0.5555, -0.8315), (-0.0008412, -0.9807, 0.1951), (-0.0008411, -0.9238, 0.3827), (-0.0008411, -0.195, -0.9808), (-0.0008411, -0.9999, 7.55e-08), (-0.0008411, -0.195, 0.9808), (-0.0008412, -0.9807, -0.1951), (-0.0008411, -0.3826, 0.9239), (-0.0008412, -0.9238, -0.3827), (-0.0008411, -0.5555, 0.8315), (-0.0008412, -0.8314, -0.5556), (-0.0008411, -0.707, 0.7071), (-0.0008411, -0.707, -0.7071), (-0.0008412, -0.8314, 0.5556), (-0.0008411, -0.002031, 0.9998), (-0.0008411, 0.195, -0.9808), (-0.0008411, 0.3826, -0.9239), (-0.0008411, 0.9999, 7.55e-08), (-0.0008411, 0.9807, 0.1951), (-0.0008411, 0.195, 0.9808), (-0.0008411, 0.9807, -0.1951), (-0.0008411, 0.3826, 0.9239), (-0.0008411, 0.9238, -0.3827), (-0.0008411, 0.5555, 0.8315), (-0.0008411, 0.8314, -0.5556), (-0.0008411, 0.707, 0.7071), (-0.0008411, 0.707, -0.7071), (-0.0008411, 0.8314, 0.5556), (-0.0008411, 0.5555, -0.8315), (-0.0008411, 0.9238, 0.3827), (-0.0008411, -0.004229, 0.9996), (-0.0008411, -0.004229, -0.9996), (-0.0008411, -0.002031, -0.9998), (-0.0008411, -0.001259, 0.9999), (-0.0008411, -0.001259, -0.9999), (-0.0008411, -0.0008416, 0.9999), (-0.0008411, -0.0008415, -0.9999), (-0.0008411, -0.0005626, 0.9999), (-0.0008411, -0.0005624, -0.9999), (-0.0008411, -0.000349, 0.9999), (-0.0008411, -0.0003487, -0.9999), (-0.0008411, -0.0001679, 0.9999), (-0.0008411, -0.0001676, -0.9999), (-0.0008411, -6.255e-07, 0.9999), (-0.0008411, -3.258e-07, -0.9999), (-0.0008411, 0.0001667, 0.9999), (-0.0008411, 0.000167, -0.9999), (-0.0008411, 0.0003477, 0.9999), (-0.0008411, 0.0003481, -0.9999), (-0.0008411, 0.0005613, 0.9999), (-0.0008411, 0.0005617, -0.9999), (-0.0008411, 0.0008404, 0.9999), (-0.0008411, 0.0008408, -0.9999), (-0.0008411, 0.001258, 0.9999), (-0.0008411, 0.001259, -0.9999), (-0.0008411, 0.00203, 0.9998), (-0.0008411, 0.00203, -0.9998), (-0.0008411, 0.004227, 0.9996), (-0.0008411, 0.004228, -0.9996), (-0.4012, 0.9609, -1.7), (-0.3067, 0.326, -0.5308), (-0.3817, 0.96, -1.701), (-0.2573, 0.3237, -0.5342), (-0.363, 0.9573, -1.705), (-0.2098, 0.317, -0.5444), (-0.3457, 0.953, -1.712), (-0.166, 0.3059, -0.561), (-0.3305, 0.9471, -1.72), (-0.1277, 0.2911, -0.5832), (-0.3181, 0.94, -1.731), (-0.09618, 0.273, -0.6103), (-0.3088, 0.9318, -1.743), (-0.07278, 0.2524, -0.6413), (-0.3032, 0.923, -1.757), (-0.05838, 0.23, -0.6749), (-0.3012, 0.9138, -1.77), (-0.05351, 0.2067, -0.7098), (-0.3032, 0.9046, -1.784), (-0.05838, 0.1834, -0.7447), (-0.3088, 0.8958, -1.798), (-0.07278, 0.161, -0.7783), (-0.3181, 0.8876, -1.81), (-0.09618, 0.1404, -0.8093), (-0.3305, 0.8805, -1.82), (-0.1277, 0.1223, -0.8364), (-0.3457, 0.8746, -1.829), (-0.166, 0.1075, -0.8587), (-0.363, 0.8702, -1.836), (-0.2098, 0.09642, -0.8752), (-0.3817, 0.8676, -1.84), (-0.2573, 0.08963, -0.8854), (-0.4012, 0.8667, -1.841), (-0.3067, 0.08734, -0.8888), (-0.4207, 0.8676, -1.84), (-0.3561, 0.08963, -0.8854), (-0.4395, 0.8702, -1.836), (-0.4036, 0.09642, -0.8752), (-0.4568, 0.8746, -1.829), (-0.4473, 0.1075, -0.8587), (-0.4719, 0.8805, -1.82), (-0.4857, 0.1223, -0.8364), (-0.4844, 0.8876, -1.81), (-0.5172, 0.1404, -0.8093), (-0.4936, 0.8958, -1.798), (-0.5406, 0.161, -0.7783), (-0.4993, 0.9046, -1.784), (-0.555, 0.1834, -0.7447), (-0.5012, 0.9138, -1.77), (-0.5599, 0.2067, -0.7098), (-0.4993, 0.923, -1.757), (-0.555, 0.23, -0.6749), (-0.4936, 0.9318, -1.743), (-0.5406, 0.2524, -0.6413), (-0.4844, 0.94, -1.731), (-0.5172, 0.273, -0.6103), (-0.4719, 0.9471, -1.72), (-0.4857, 0.2911, -0.5832), (-0.4568, 0.953, -1.712), (-0.4473, 0.3059, -0.561), (-0.4395, 0.9573, -1.705), (-0.4036, 0.317, -0.5444), (-0.4207, 0.96, -1.701), (-0.3561, 0.3237, -0.5342)], [], [(225, 226, 12, 13), (227, 228, 5, 6), (229, 225, 13, 14), (230, 227, 6, 7), (231, 256, 0), (257, 229, 14), (232, 230, 7, 8), (233, 231, 0, 1), (234, 232, 8, 9), (235, 233, 1, 2), (236, 234, 9, 10), (237, 235, 2, 3), (238, 236, 10, 11), (239, 237, 3, 4), (226, 238, 11, 12), (228, 239, 4, 5), (2, 1, 16, 17), (10, 9, 24, 25), (3, 2, 17, 18), (11, 10, 25, 26), (4, 3, 18, 19), (12, 11, 26, 27), (5, 4, 19, 20), (13, 12, 27, 28), (6, 5, 20, 21), (14, 13, 28, 29), (7, 6, 21, 22), (257, 14, 29, 258), (8, 7, 22, 23), (1, 0, 15, 16), (9, 8, 23, 24), (21, 20, 35, 36), (29, 28, 43, 44), (22, 21, 36, 37), (258, 29, 44, 260), (23, 22, 37, 38), (16, 15, 30, 31), (24, 23, 38, 39), (17, 16, 31, 32), (25, 24, 39, 40), (18, 17, 32, 33), (26, 25, 40, 41), (19, 18, 33, 34), (27, 26, 41, 42), (20, 19, 34, 35), (28, 27, 42, 43), (40, 39, 54, 55), (33, 32, 47, 48), (41, 40, 55, 56), (34, 33, 48, 49), (42, 41, 56, 57), (35, 34, 49, 50), (43, 42, 57, 58), (36, 35, 50, 51), (44, 43, 58, 59), (37, 36, 51, 52), (260, 44, 59, 262), (38, 37, 52, 53), (31, 30, 45, 46), (39, 38, 53, 54), (32, 31, 46, 47), (59, 58, 73, 74), (52, 51, 66, 67), (262, 59, 74, 264), (53, 52, 67, 68), (46, 45, 60, 61), (54, 53, 68, 69), (47, 46, 61, 62), (55, 54, 69, 70), (48, 47, 62, 63), (56, 55, 70, 71), (49, 48, 63, 64), (57, 56, 71, 72), (50, 49, 64, 65), (58, 57, 72, 73), (51, 50, 65, 66), (71, 70, 85, 86), (64, 63, 78, 79), (72, 71, 86, 87), (65, 64, 79, 80), (73, 72, 87, 88), (66, 65, 80, 81), (74, 73, 88, 89), (67, 66, 81, 82), (264, 74, 89, 266), (68, 67, 82, 83), (61, 60, 75, 76), (69, 68, 83, 84), (62, 61, 76, 77), (70, 69, 84, 85), (63, 62, 77, 78), (266, 89, 104, 268), (83, 82, 97, 98), (76, 75, 90, 91), (84, 83, 98, 99), (77, 76, 91, 92), (85, 84, 99, 100), (78, 77, 92, 93), (86, 85, 100, 101), (79, 78, 93, 94), (87, 86, 101, 102), (80, 79, 94, 95), (88, 87, 102, 103), (81, 80, 95, 96), (89, 88, 103, 104), (82, 81, 96, 97), (94, 93, 108, 109), (102, 101, 116, 117), (95, 94, 109, 110), (103, 102, 117, 118), (96, 95, 110, 111), (104, 103, 118, 119), (97, 96, 111, 112), (268, 104, 119, 270), (98, 97, 112, 113), (91, 90, 105, 106), (99, 98, 113, 114), (92, 91, 106, 107), (100, 99, 114, 115), (93, 92, 107, 108), (101, 100, 115, 116), (113, 112, 127, 128), (106, 105, 120, 121), (114, 113, 128, 129), (107, 106, 121, 122), (115, 114, 129, 130), (108, 107, 122, 123), (116, 115, 130, 131), (109, 108, 123, 124), (117, 116, 131, 132), (110, 109, 124, 125), (118, 117, 132, 133), (111, 110, 125, 126), (119, 118, 133, 134), (112, 111, 126, 127), (270, 119, 134, 272), (132, 131, 146, 147), (125, 124, 139, 140), (133, 132, 147, 148), (126, 125, 140, 141), (134, 133, 148, 149), (127, 126, 141, 142), (272, 134, 149, 274), (128, 127, 142, 143), (121, 120, 135, 136), (129, 128, 143, 144), (122, 121, 136, 137), (130, 129, 144, 145), (123, 122, 137, 138), (131, 130, 145, 146), (124, 123, 138, 139), (136, 135, 150, 151), (144, 143, 158, 159), (137, 136, 151, 152), (145, 144, 159, 160), (138, 137, 152, 153), (146, 145, 160, 161), (139, 138, 153, 154), (147, 146, 161, 162), (140, 139, 154, 155), (148, 147, 162, 163), (141, 140, 155, 156), (149, 148, 163, 164), (142, 141, 156, 157), (274, 149, 164, 276), (143, 142, 157, 158), (155, 154, 169, 170), (163, 162, 177, 178), (156, 155, 170, 171), (164, 163, 178, 179), (157, 156, 171, 172), (276, 164, 179, 278), (158, 157, 172, 173), (151, 150, 165, 166), (159, 158, 173, 174), (152, 151, 166, 167), (160, 159, 174, 175), (153, 152, 167, 168), (161, 160, 175, 176), (154, 153, 168, 169), (162, 161, 176, 177), (174, 173, 188, 189), (167, 166, 181, 182), (175, 174, 189, 190), (168, 167, 182, 183), (176, 175, 190, 191), (169, 168, 183, 184), (177, 176, 191, 192), (170, 169, 184, 185), (178, 177, 192, 193), (171, 170, 185, 186), (179, 178, 193, 194), (172, 171, 186, 187), (278, 179, 194, 280), (173, 172, 187, 188), (166, 165, 180, 181), (193, 192, 207, 208), (186, 185, 200, 201), (194, 193, 208, 209), (187, 186, 201, 202), (280, 194, 209, 282), (188, 187, 202, 203), (181, 180, 195, 196), (189, 188, 203, 204), (182, 181, 196, 197), (190, 189, 204, 205), (183, 182, 197, 198), (191, 190, 205, 206), (184, 183, 198, 199), (192, 191, 206, 207), (185, 184, 199, 200), (205, 204, 219, 220), (198, 197, 212, 213), (206, 205, 220, 221), (199, 198, 213, 214), (207, 206, 221, 222), (200, 199, 214, 215), (208, 207, 222, 223), (201, 200, 215, 216), (209, 208, 223, 224), (202, 201, 216, 217), (282, 209, 224, 284), (203, 202, 217, 218), (196, 195, 210, 211), (204, 203, 218, 219), (197, 196, 211, 212), (284, 224, 241), (195, 281, 283, 210), (231, 233, 235, 237, 239, 228, 227, 230, 232, 234, 236, 238, 226, 225, 229, 257, 258, 260, 262, 264, 266, 268, 270, 272, 274, 276, 278, 280, 282, 284, 241, 242, 254, 252, 250, 248, 246, 243, 244, 255, 253, 251, 249, 247, 245, 283, 281, 279, 277, 275, 273, 271, 269, 267, 265, 263, 261, 259, 240, 256), (180, 279, 281, 195), (165, 277, 279, 180), (150, 275, 277, 165), (135, 273, 275, 150), (120, 271, 273, 135), (105, 269, 271, 120), (90, 267, 269, 105), (75, 265, 267, 90), (60, 263, 265, 75), (45, 261, 263, 60), (30, 259, 261, 45), (215, 214, 253, 255), (222, 221, 252, 254), (214, 213, 251, 253), (221, 220, 250, 252), (213, 212, 249, 251), (220, 219, 248, 250), (212, 211, 247, 249), (219, 218, 246, 248), (210, 283, 245), (211, 210, 245, 247), (216, 215, 255, 244), (217, 216, 244, 243), (218, 217, 243, 246), (223, 222, 254, 242), (224, 223, 242, 241), (0, 256, 240, 15), (15, 240, 259, 30), (285, 286, 288, 287), (287, 288, 290, 289), (289, 290, 292, 291), (291, 292, 294, 293), (293, 294, 296, 295), (295, 296, 298, 297), (297, 298, 300, 299), (299, 300, 302, 301), (301, 302, 304, 303), (303, 304, 306, 305), (305, 306, 308, 307), (307, 308, 310, 309), (309, 310, 312, 311), (311, 312, 314, 313), (313, 314, 316, 315), (315, 316, 318, 317), (317, 318, 320, 319), (319, 320, 322, 321), (321, 322, 324, 323), (323, 324, 326, 325), (325, 326, 328, 327), (327, 328, 330, 329), (329, 330, 332, 331), (331, 332, 334, 333), (333, 334, 336, 335), (335, 336, 338, 337), (337, 338, 340, 339), (339, 340, 342, 341), (341, 342, 344, 343), (343, 344, 346, 345), (288, 286, 348, 346, 344, 342, 340, 338, 336, 334, 332, 330, 328, 326, 324, 322, 320, 318, 316, 314, 312, 310, 308, 306, 304, 302, 300, 298, 296, 294, 292, 290), (345, 346, 348, 347), (347, 348, 286, 285), (285, 287, 289, 291, 293, 295, 297, 299, 301, 303, 305, 307, 309, 311, 313, 315, 317, 319, 321, 323, 325, 327, 329, 331, 333, 335, 337, 339, 341, 343, 345, 347)])
me_sphere.polygons.foreach_set('material_index', [1, 1, 1, 1, 1, 1, 1, 1, 1, 1, 1, 1, 1, 1, 1, 1, 1, 1, 1, 1, 1, 1, 1, 1, 1, 1, 1, 1, 1, 1, 1, 1, 1, 1, 1, 1, 1, 1, 1, 1, 1, 1, 1, 1, 1, 1, 1, 1, 1, 1, 1, 1, 1, 1, 1, 1, 1, 1, 1, 1, 1, 1, 1, 1, 1, 1, 1, 1, 1, 1, 1, 1, 1, 1, 1, 1, 1, 1, 1, 1, 1, 1, 1, 1, 1, 1, 1, 1, 1, 1, 1, 1, 1, 1, 1, 1, 1, 1, 1, 1, 1, 1, 1, 1, 1, 1, 1, 1, 1, 1, 1, 1, 1, 1, 1, 1, 1, 1, 1, 1, 1, 1, 1, 1, 1, 1, 1, 1, 1, 1, 1, 1, 1, 1, 1, 1, 1, 1, 1, 1, 1, 1, 1, 1, 1, 1, 1, 1, 1, 1, 1, 1, 1, 1, 1, 1, 1, 1, 1, 1, 1, 1, 1, 1, 1, 1, 1, 1, 1, 1, 1, 1, 1, 1, 1, 1, 1, 1, 1, 1, 1, 1, 1, 1, 1, 1, 1, 1, 1, 1, 1, 1, 1, 1, 1, 1, 1, 1, 1, 1, 1, 1, 1, 1, 1, 1, 1, 1, 1, 1, 1, 1, 1, 1, 1, 1, 1, 1, 1, 1, 1, 1, 1, 1, 1, 1, 1, 1, 0, 1, 1, 1, 1, 1, 1, 1, 1, 1, 1, 1, 1, 1, 1, 1, 1, 1, 1, 1, 1, 1, 1, 1, 1, 1, 1, 1, 1, 1, 1, 1, 1, 1, 1, 1, 1, 1, 1, 1, 1, 1, 1, 1, 1, 1, 1, 1, 1, 1, 1, 1, 1, 1, 1, 1, 1, 1, 1, 1, 1, 1, 1])
me_sphere.materials.append(mat_spherematriel_spiegel)
me_sphere.materials.append(mat_spherematirel)
me_sphere.use_remesh_preserve_volume = False
me_sphere.use_remesh_preserve_attributes = False
me_sphere.use_mirror_vertex_groups = False
me_sphere.update()

# ---- objects
ob_cube = bpy.data.objects.new('Cube', me_cube)
ob_cylinder_005 = bpy.data.objects.new('Cylinder.005', me_cylinder_005)
ob_cylinder_004 = bpy.data.objects.new('Cylinder.004', me_cylinder_004)
ob_cylinder_003 = bpy.data.objects.new('Cylinder.003', me_cylinder_003)
ob_cylinder_002 = bpy.data.objects.new('Cylinder.002', me_cylinder_002)
ob_cylinder_001 = bpy.data.objects.new('Cylinder.001', me_cylinder_001)
ob_cylinder = bpy.data.objects.new('Cylinder', me_cylinder)
ob_sphere = bpy.data.objects.new('Sphere', me_sphere)

# ---- transforms, parenting, visibility, modifiers, constraints
ob_cube.location = (0.0, 0.0, 0.0)
ob_cube.lock_rotations_4d = False
ob_cube.empty_display_type = 'ARROWS'
ob_cube.lineart.crease_threshold = 0.0
_m = ob_cube.modifiers.new('镜射', 'MIRROR')
_m.use_mirror_vertex_groups = False
_m.use_mirror_merge = False
ob_cylinder_005.location = (-0.0363, 4.208, -0.4919)
ob_cylinder_005.rotation_euler = (0.0, 1.571, 0.0)
ob_cylinder_005.scale = (0.2, 0.2, 1.0)
ob_cylinder_005.lineart.crease_threshold = 0.0
ob_cylinder_004.location = (-0.0406, 0.2457, -0.4844)
ob_cylinder_004.rotation_euler = (0.0, 1.571, 0.0)
ob_cylinder_004.scale = (0.2, 0.2, 1.0)
ob_cylinder_004.lineart.crease_threshold = 0.0
ob_cylinder_003.location = (1.092, 4.204, -0.4827)
ob_cylinder_003.rotation_euler = (0.0, 1.571, 0.0)
ob_cylinder_003.scale = (0.5, 0.5, 0.18)
ob_cylinder_003.lineart.crease_threshold = 0.0
ob_cylinder_002.location = (-1.1, 4.207, -0.4883)
ob_cylinder_002.rotation_euler = (0.0, 1.571, 0.0)
ob_cylinder_002.scale = (0.5, 0.5, 0.18)
ob_cylinder_002.lineart.crease_threshold = 0.0
ob_cylinder_001.location = (-1.1, 0.2427, -0.4688)
ob_cylinder_001.rotation_euler = (0.0, 1.571, 0.0)
ob_cylinder_001.scale = (0.5, 0.5, 0.18)
ob_cylinder_001.lineart.crease_threshold = 0.0
ob_cylinder.location = (1.089, 0.2427, -0.4753)
ob_cylinder.rotation_euler = (0.0, 1.571, 0.0)
ob_cylinder.scale = (0.5, 0.5, 0.18)
ob_cylinder.lineart.crease_threshold = 0.0
ob_sphere.location = (1.262, 0.9481, 0.6678)
ob_sphere.rotation_euler = (0.0, 0.0, 1.571)
ob_sphere.scale = (0.09702, 0.1455, 0.09702)
ob_sphere.lineart.crease_threshold = 0.0
_m = ob_sphere.modifiers.new('镜射', 'MIRROR')
_m.use_clip = True
_m.use_mirror_vertex_groups = False
_m.use_mirror_merge = False
_m.mirror_object = ob_cube

# ---- collection membership
col_collection_1.objects.link(ob_cube)
col_collection_2.objects.link(ob_cylinder_005)
col_collection_2.objects.link(ob_cylinder_004)
col_collection_2.objects.link(ob_cylinder_003)
col_collection_2.objects.link(ob_cylinder_002)
col_collection_2.objects.link(ob_cylinder_001)
col_collection_2.objects.link(ob_cylinder)
col_collection_2.objects.link(ob_sphere)

# ---- scene / render settings (as saved in the file)
scene.frame_start = 1; scene.frame_end = 250; scene.frame_set(180)
scene.render.engine = 'BLENDER_EEVEE_NEXT'
scene.render.resolution_percentage = 50
scene.render.dither_intensity = 0.0
scene.cycles.use_denoising = False
scene.cycles.samples = 128
scene.cycles.sampling_pattern = 'TABULATED_SOBOL'
scene.cycles.use_adaptive_sampling = False
scene.cycles.use_light_tree = False
scene.cycles.blur_glossy = 0.0
scene.cycles.sample_clamp_indirect = 0.0
scene.view_settings.view_transform = 'Standard'
bpy.context.view_layer.update()

# ---- added for rendering (the .blend has no active camera and no usable light): camera, sun
cam_auto = bpy.data.cameras.new('AutoCamera')
cam_auto.lens = 50.0
cam_auto.sensor_width = 36.0
cam_auto.clip_end = 1000.0
ob_auto_camera = bpy.data.objects.new('AutoCamera', cam_auto)
scene.collection.objects.link(ob_auto_camera)
ob_auto_camera.location = (7.09287, -6.19518, 5.85461)
ob_auto_camera.rotation_euler = (1.09748, -7.21219e-08, 0.694738)
scene.camera = ob_auto_camera
light_auto_sun = bpy.data.lights.new('AutoSun', 'SUN')
light_auto_sun.energy = 3.0
light_auto_sun.angle = 0.0523599
ob_auto_sun = bpy.data.objects.new('AutoSun', light_auto_sun)
scene.collection.objects.link(ob_auto_sun)
ob_auto_sun.rotation_euler = (0.872665, 0.174533, 0.523599)
bpy.context.view_layer.update()
